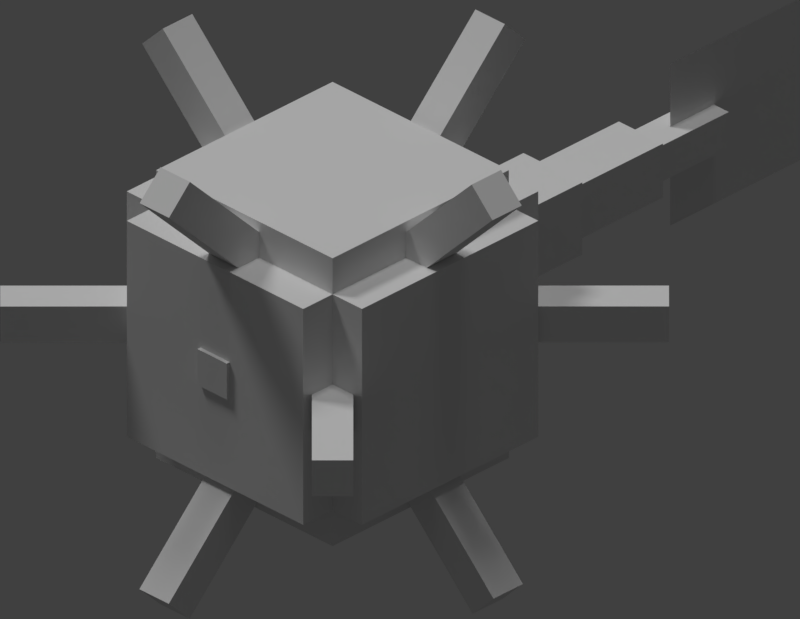 # Source: guardian.blend  (saved by Blender 2.79.0; exported with 4.5.12 LTS)
import bpy
from mathutils import Matrix  # noqa: F401  (used for matrix-valued properties, if any)

bpy.ops.wm.read_factory_settings(use_empty=True)
scene = bpy.context.scene
scene.name = 'Scene'

# ---- collections
col_collection_1 = bpy.data.collections.new('Collection 1'); scene.collection.children.link(col_collection_1)

# ---- materials (node trees are filled in below, after node groups)
mat_guardian_mtl = bpy.data.materials.new('guardian_mtl')
mat_guardian_mtl.alpha_threshold = 0.0
mat_guardian_mtl.use_transparent_shadow = False
mat_guardian_mtl.roughness = 0.5
mat_guardian_mtl.specular_intensity = 0.0

# ---- material node trees

# ---- world
world_world = bpy.data.worlds.new('World'); scene.world = world_world
world_world.color = (0.05088, 0.05088, 0.05088)
world_world.use_sun_shadow = False
world_world.sun_shadow_jitter_overblur = 0.0
world_world.cycles.sampling_method = 'MANUAL'

# ---- cameras
cam_camera = bpy.data.cameras.new('Camera')
cam_camera.type = 'ORTHO'
cam_camera.clip_end = 100.0
cam_camera.lens = 35.0
cam_camera.sensor_width = 32.0
cam_camera.sensor_height = 18.0
cam_camera.ortho_scale = 7.7
cam_camera.shift_x = -0.07
cam_camera.shift_y = -0.3325
cam_camera.dof.focus_distance = 0.0
cam_camera.dof.aperture_fstop = 128.0

# ---- lights
light_hemi_001 = bpy.data.lights.new('Hemi.001', 'SUN')
light_hemi_001.transmission_factor = 0.0
light_hemi_001.angle = 0.1993
light_hemi_001.energy = 0.7
light_hemi_001.shadow_buffer_clip_start = 0.5
light_hemi_001.shadow_soft_size = 0.1
light_hemi_001.shadow_cascade_max_distance = 1000.0
light_sun = bpy.data.lights.new('Sun', 'SUN')
light_sun.transmission_factor = 0.0
light_sun.angle = 0.1993
light_sun.energy = 0.7
light_sun.shadow_buffer_clip_start = 0.5
light_sun.shadow_soft_size = 0.1
light_sun.shadow_cascade_max_distance = 1000.0

# ---- meshes
me_spikepart8 = bpy.data.meshes.new('spikepart8')
me_spikepart8.from_pydata([(55.2, 8.0, 125.1), (55.2, 28.0, 125.1), (118.8, 8.0, 188.7), (118.8, 28.0, 188.7), (118.8, 8.0, 188.7), (55.2, 28.0, 125.1), (104.7, 8.0, 202.8), (41.06, 28.0, 139.2), (41.06, 8.0, 139.2), (41.06, 28.0, 139.2), (104.7, 8.0, 202.8), (104.7, 28.0, 202.8), (104.7, 8.0, 202.8), (118.8, 28.0, 188.7), (104.7, 28.0, 202.8), (118.8, 28.0, 188.7), (104.7, 8.0, 202.8), (118.8, 8.0, 188.7), (41.06, 28.0, 139.2), (55.2, 28.0, 125.1), (41.06, 8.0, 139.2), (55.2, 8.0, 125.1), (41.06, 8.0, 139.2), (55.2, 28.0, 125.1), (41.06, 8.0, 139.2), (55.2, 8.0, 125.1), (104.7, 8.0, 202.8), (118.8, 8.0, 188.7), (104.7, 8.0, 202.8), (55.2, 8.0, 125.1), (104.7, 28.0, 202.8), (55.2, 28.0, 125.1), (41.06, 28.0, 139.2), (55.2, 28.0, 125.1), (104.7, 28.0, 202.8), (118.8, 28.0, 188.7)], [], [(0, 1, 2), (3, 4, 5), (6, 7, 8), (9, 10, 11), (12, 13, 14), (15, 16, 17), (18, 19, 20), (21, 22, 23), (24, 25, 26), (27, 28, 29), (30, 31, 32), (33, 34, 35)])
me_spikepart8.polygons.foreach_set('use_smooth', [True] * 12)
_uv = me_spikepart8.uv_layers.new(name='UVMap')
_uv.uv.foreach_set('vector', [0.0625, 0.8281, 0.09375, 0.8281, 0.0625, 0.9688, 0.09375, 0.9688, 0.0625, 0.9688, 0.09375, 0.8281, 0.03125, 0.9688, 0.0, 0.8281, 0.03125, 0.8281, 0.0, 0.8281, 0.03125, 0.9688, 0.0, 0.9688, 0.03125, 0.9688, 0.0625, 1.0, 0.03125, 1.0, 0.0625, 1.0, 0.03125, 0.9688, 0.0625, 0.9688, 0.0625, 1.0, 0.09375, 1.0, 0.0625, 0.9688, 0.09375, 0.9688, 0.0625, 0.9688, 0.09375, 1.0, 0.03125, 0.8281, 0.0625, 0.8281, 0.03125, 0.9688, 0.0625, 0.9688, 0.03125, 0.9688, 0.0625, 0.8281, 0.125, 0.9688, 0.09375, 0.8281, 0.125, 0.8281, 0.09375, 0.8281, 0.125, 0.9688, 0.09375, 0.9688])
me_spikepart8.materials.append(mat_guardian_mtl)
me_spikepart8.use_remesh_preserve_volume = False
me_spikepart8.use_remesh_preserve_attributes = False
me_spikepart8.use_mirror_vertex_groups = False
me_spikepart8.update()
me_spikepart8.normals_split_custom_set([tuple(v) for v in zip(*[iter([0.7071, 0.0, -0.7071, 0.7071, 0.0, -0.7071, 0.7071, 0.0, -0.7071, 0.7071, 0.0, -0.7071, 0.7071, 0.0, -0.7071, 0.7071, 0.0, -0.7071, -0.7071, 0.0, 0.7071, -0.7071, 0.0, 0.7071, -0.7071, 0.0, 0.7071, -0.7071, 0.0, 0.7071, -0.7071, 0.0, 0.7071, -0.7071, 0.0, 0.7071, 0.7071, 0.0, 0.7071, 0.7071, 0.0, 0.7071, 0.7071, 0.0, 0.7071, 0.7071, 0.0, 0.7071, 0.7071, 0.0, 0.7071, 0.7071, 0.0, 0.7071, -0.7071, 0.0, -0.7071, -0.7071, 0.0, -0.7071, -0.7071, 0.0, -0.7071, -0.7071, 0.0, -0.7071, -0.7071, 0.0, -0.7071, -0.7071, 0.0, -0.7071, 0.0, -1.0, 0.0, 0.0, -1.0, 0.0, 0.0, -1.0, 0.0, 0.0, -1.0, 0.0, 0.0, -1.0, 0.0, 0.0, -1.0, 0.0, 0.0, 1.0, 6.782e-08, 0.0, 1.0, 6.782e-08, 0.0, 1.0, 6.782e-08, 0.0, 1.0, -6.782e-08, 0.0, 1.0, -6.782e-08, 0.0, 1.0, -6.782e-08])] * 3)])
me_spikepart11 = bpy.data.meshes.new('spikepart11')
me_spikepart11.from_pydata([(-57.37, 8.0, 40.77), (-57.37, 28.0, 40.77), (-121.0, 8.0, -22.87), (-121.0, 28.0, -22.87), (-121.0, 8.0, -22.87), (-57.37, 28.0, 40.77), (-106.9, 8.0, -37.01), (-43.23, 28.0, 26.63), (-43.23, 8.0, 26.63), (-43.23, 28.0, 26.63), (-106.9, 8.0, -37.01), (-106.9, 28.0, -37.01), (-106.9, 8.0, -37.01), (-121.0, 28.0, -22.87), (-106.9, 28.0, -37.01), (-121.0, 28.0, -22.87), (-106.9, 8.0, -37.01), (-121.0, 8.0, -22.87), (-43.23, 28.0, 26.63), (-57.37, 28.0, 40.77), (-43.23, 8.0, 26.63), (-57.37, 8.0, 40.77), (-43.23, 8.0, 26.63), (-57.37, 28.0, 40.77), (-43.23, 8.0, 26.63), (-57.37, 8.0, 40.77), (-106.9, 8.0, -37.01), (-121.0, 8.0, -22.87), (-106.9, 8.0, -37.01), (-57.37, 8.0, 40.77), (-106.9, 28.0, -37.01), (-57.37, 28.0, 40.77), (-43.23, 28.0, 26.63), (-57.37, 28.0, 40.77), (-106.9, 28.0, -37.01), (-121.0, 28.0, -22.87)], [], [(0, 1, 2), (3, 4, 5), (6, 7, 8), (9, 10, 11), (12, 13, 14), (15, 16, 17), (18, 19, 20), (21, 22, 23), (24, 25, 26), (27, 28, 29), (30, 31, 32), (33, 34, 35)])
me_spikepart11.polygons.foreach_set('use_smooth', [True] * 12)
_uv = me_spikepart11.uv_layers.new(name='UVMap')
_uv.uv.foreach_set('vector', [0.0625, 0.8281, 0.09375, 0.8281, 0.0625, 0.9688, 0.09375, 0.9688, 0.0625, 0.9688, 0.09375, 0.8281, 0.03125, 0.9688, 0.0, 0.8281, 0.03125, 0.8281, 0.0, 0.8281, 0.03125, 0.9688, 0.0, 0.9688, 0.03125, 0.9688, 0.0625, 1.0, 0.03125, 1.0, 0.0625, 1.0, 0.03125, 0.9688, 0.0625, 0.9688, 0.0625, 1.0, 0.09375, 1.0, 0.0625, 0.9688, 0.09375, 0.9688, 0.0625, 0.9688, 0.09375, 1.0, 0.03125, 0.8281, 0.0625, 0.8281, 0.03125, 0.9688, 0.0625, 0.9688, 0.03125, 0.9688, 0.0625, 0.8281, 0.125, 0.9688, 0.09375, 0.8281, 0.125, 0.8281, 0.09375, 0.8281, 0.125, 0.9688, 0.09375, 0.9688])
me_spikepart11.materials.append(mat_guardian_mtl)
me_spikepart11.use_remesh_preserve_volume = False
me_spikepart11.use_remesh_preserve_attributes = False
me_spikepart11.use_mirror_vertex_groups = False
me_spikepart11.update()
me_spikepart11.normals_split_custom_set([tuple(v) for v in zip(*[iter([-0.7071, 0.0, 0.7071, -0.7071, 0.0, 0.7071, -0.7071, 0.0, 0.7071, -0.7071, 0.0, 0.7071, -0.7071, 0.0, 0.7071, -0.7071, 0.0, 0.7071, 0.7071, 0.0, -0.7071, 0.7071, 0.0, -0.7071, 0.7071, 0.0, -0.7071, 0.7071, 0.0, -0.7071, 0.7071, 0.0, -0.7071, 0.7071, 0.0, -0.7071, -0.7071, 0.0, -0.7071, -0.7071, 0.0, -0.7071, -0.7071, 0.0, -0.7071, -0.7071, 0.0, -0.7071, -0.7071, 0.0, -0.7071, -0.7071, 0.0, -0.7071, 0.7071, 0.0, 0.7071, 0.7071, 0.0, 0.7071, 0.7071, 0.0, 0.7071, 0.7071, 0.0, 0.7071, 0.7071, 0.0, 0.7071, 0.7071, 0.0, 0.7071, 0.0, -1.0, 0.0, 0.0, -1.0, 0.0, 0.0, -1.0, 0.0, 0.0, -1.0, 0.0, 0.0, -1.0, 0.0, 0.0, -1.0, 0.0, 0.0, 1.0, -6.782e-08, 0.0, 1.0, -6.782e-08, 0.0, 1.0, -6.782e-08, 0.0, 1.0, 6.782e-08, 0.0, 1.0, 6.782e-08, 0.0, 1.0, 6.782e-08])] * 3)])
me_spikepart9 = bpy.data.meshes.new('spikepart9')
me_spikepart9.from_pydata([(-42.39, 8.0, 140.5), (-42.39, 28.0, 140.5), (-106.0, 8.0, 204.2), (-106.0, 28.0, 204.2), (-106.0, 8.0, 204.2), (-42.39, 28.0, 140.5), (-120.2, 8.0, 190.0), (-56.53, 28.0, 126.4), (-56.53, 8.0, 126.4), (-56.53, 28.0, 126.4), (-120.2, 8.0, 190.0), (-120.2, 28.0, 190.0), (-120.2, 8.0, 190.0), (-106.0, 28.0, 204.2), (-120.2, 28.0, 190.0), (-106.0, 28.0, 204.2), (-120.2, 8.0, 190.0), (-106.0, 8.0, 204.2), (-56.53, 28.0, 126.4), (-42.39, 28.0, 140.5), (-56.53, 8.0, 126.4), (-42.39, 8.0, 140.5), (-56.53, 8.0, 126.4), (-42.39, 28.0, 140.5), (-56.53, 8.0, 126.4), (-42.39, 8.0, 140.5), (-120.2, 8.0, 190.0), (-106.0, 8.0, 204.2), (-120.2, 8.0, 190.0), (-42.39, 8.0, 140.5), (-120.2, 28.0, 190.0), (-42.39, 28.0, 140.5), (-56.53, 28.0, 126.4), (-42.39, 28.0, 140.5), (-120.2, 28.0, 190.0), (-106.0, 28.0, 204.2)], [], [(0, 1, 2), (3, 4, 5), (6, 7, 8), (9, 10, 11), (12, 13, 14), (15, 16, 17), (18, 19, 20), (21, 22, 23), (24, 25, 26), (27, 28, 29), (30, 31, 32), (33, 34, 35)])
me_spikepart9.polygons.foreach_set('use_smooth', [True] * 12)
_uv = me_spikepart9.uv_layers.new(name='UVMap')
_uv.uv.foreach_set('vector', [0.0625, 0.8281, 0.09375, 0.8281, 0.0625, 0.9688, 0.09375, 0.9688, 0.0625, 0.9688, 0.09375, 0.8281, 0.03125, 0.9688, 0.0, 0.8281, 0.03125, 0.8281, 0.0, 0.8281, 0.03125, 0.9688, 0.0, 0.9688, 0.03125, 0.9688, 0.0625, 1.0, 0.03125, 1.0, 0.0625, 1.0, 0.03125, 0.9688, 0.0625, 0.9688, 0.0625, 1.0, 0.09375, 1.0, 0.0625, 0.9688, 0.09375, 0.9688, 0.0625, 0.9688, 0.09375, 1.0, 0.03125, 0.8281, 0.0625, 0.8281, 0.03125, 0.9688, 0.0625, 0.9688, 0.03125, 0.9688, 0.0625, 0.8281, 0.125, 0.9688, 0.09375, 0.8281, 0.125, 0.8281, 0.09375, 0.8281, 0.125, 0.9688, 0.09375, 0.9688])
me_spikepart9.materials.append(mat_guardian_mtl)
me_spikepart9.use_remesh_preserve_volume = False
me_spikepart9.use_remesh_preserve_attributes = False
me_spikepart9.use_mirror_vertex_groups = False
me_spikepart9.update()
me_spikepart9.normals_split_custom_set([tuple(v) for v in zip(*[iter([0.7071, 0.0, 0.7071, 0.7071, 0.0, 0.7071, 0.7071, 0.0, 0.7071, 0.7071, 0.0, 0.7071, 0.7071, 0.0, 0.7071, 0.7071, 0.0, 0.7071, -0.7071, 0.0, -0.7071, -0.7071, 0.0, -0.7071, -0.7071, 0.0, -0.7071, -0.7071, 0.0, -0.7071, -0.7071, 0.0, -0.7071, -0.7071, 0.0, -0.7071, -0.7071, 0.0, 0.7071, -0.7071, 0.0, 0.7071, -0.7071, 0.0, 0.7071, -0.7071, 0.0, 0.7071, -0.7071, 0.0, 0.7071, -0.7071, 0.0, 0.7071, 0.7071, 0.0, -0.7071, 0.7071, 0.0, -0.7071, 0.7071, 0.0, -0.7071, 0.7071, 0.0, -0.7071, 0.7071, 0.0, -0.7071, 0.7071, 0.0, -0.7071, 0.0, -1.0, 0.0, 0.0, -1.0, 0.0, 0.0, -1.0, 0.0, 0.0, -1.0, 0.0, 0.0, -1.0, 0.0, 0.0, -1.0, 0.0, 0.0, 1.0, 6.782e-08, 0.0, 1.0, 6.782e-08, 0.0, 1.0, 6.782e-08, 0.0, 1.0, -6.782e-08, 0.0, 1.0, -6.782e-08, 0.0, 1.0, -6.782e-08])] * 3)])
me_spikepart7 = bpy.data.meshes.new('spikepart7')
me_spikepart7.from_pydata([(41.69, -37.83, 94.0), (41.69, -37.83, 74.0), (105.3, -101.5, 94.0), (105.3, -101.5, 74.0), (105.3, -101.5, 94.0), (41.69, -37.83, 74.0), (119.5, -87.33, 94.0), (55.83, -23.69, 74.0), (55.83, -23.69, 94.0), (55.83, -23.69, 74.0), (119.5, -87.33, 94.0), (119.5, -87.33, 74.0), (119.5, -87.33, 94.0), (105.3, -101.5, 74.0), (119.5, -87.33, 74.0), (105.3, -101.5, 74.0), (119.5, -87.33, 94.0), (105.3, -101.5, 94.0), (55.83, -23.69, 74.0), (41.69, -37.83, 74.0), (55.83, -23.69, 94.0), (41.69, -37.83, 94.0), (55.83, -23.69, 94.0), (41.69, -37.83, 74.0), (55.83, -23.69, 94.0), (41.69, -37.83, 94.0), (119.5, -87.33, 94.0), (105.3, -101.5, 94.0), (119.5, -87.33, 94.0), (41.69, -37.83, 94.0), (119.5, -87.33, 74.0), (41.69, -37.83, 74.0), (55.83, -23.69, 74.0), (41.69, -37.83, 74.0), (119.5, -87.33, 74.0), (105.3, -101.5, 74.0)], [], [(0, 1, 2), (3, 4, 5), (6, 7, 8), (9, 10, 11), (12, 13, 14), (15, 16, 17), (18, 19, 20), (21, 22, 23), (24, 25, 26), (27, 28, 29), (30, 31, 32), (33, 34, 35)])
me_spikepart7.polygons.foreach_set('use_smooth', [True] * 12)
_uv = me_spikepart7.uv_layers.new(name='UVMap')
_uv.uv.foreach_set('vector', [0.0625, 0.8281, 0.09375, 0.8281, 0.0625, 0.9688, 0.09375, 0.9688, 0.0625, 0.9688, 0.09375, 0.8281, 0.03125, 0.9688, 0.0, 0.8281, 0.03125, 0.8281, 0.0, 0.8281, 0.03125, 0.9688, 0.0, 0.9688, 0.03125, 0.9688, 0.0625, 1.0, 0.03125, 1.0, 0.0625, 1.0, 0.03125, 0.9688, 0.0625, 0.9688, 0.0625, 1.0, 0.09375, 1.0, 0.0625, 0.9688, 0.09375, 0.9688, 0.0625, 0.9688, 0.09375, 1.0, 0.03125, 0.8281, 0.0625, 0.8281, 0.03125, 0.9688, 0.0625, 0.9688, 0.03125, 0.9688, 0.0625, 0.8281, 0.125, 0.9688, 0.09375, 0.8281, 0.125, 0.8281, 0.09375, 0.8281, 0.125, 0.9688, 0.09375, 0.9688])
me_spikepart7.materials.append(mat_guardian_mtl)
me_spikepart7.use_remesh_preserve_volume = False
me_spikepart7.use_remesh_preserve_attributes = False
me_spikepart7.use_mirror_vertex_groups = False
me_spikepart7.update()
me_spikepart7.normals_split_custom_set([tuple(v) for v in zip(*[iter([-0.7071, -0.7071, 0.0, -0.7071, -0.7071, 0.0, -0.7071, -0.7071, 0.0, -0.7071, -0.7071, 0.0, -0.7071, -0.7071, 0.0, -0.7071, -0.7071, 0.0, 0.7071, 0.7071, 0.0, 0.7071, 0.7071, 0.0, 0.7071, 0.7071, 0.0, 0.7071, 0.7071, 0.0, 0.7071, 0.7071, 0.0, 0.7071, 0.7071, 0.0, 0.7071, -0.7071, 0.0, 0.7071, -0.7071, 0.0, 0.7071, -0.7071, 0.0, 0.7071, -0.7071, 0.0, 0.7071, -0.7071, 0.0, 0.7071, -0.7071, 0.0, -0.7071, 0.7071, 0.0, -0.7071, 0.7071, 0.0, -0.7071, 0.7071, 0.0, -0.7071, 0.7071, 0.0, -0.7071, 0.7071, 0.0, -0.7071, 0.7071, 0.0, -5.425e-07, 0.0, 1.0, -5.425e-07, 0.0, 1.0, -5.425e-07, 0.0, 1.0, 0.0, 0.0, 1.0, 0.0, 0.0, 1.0, 0.0, 0.0, 1.0, 1.356e-07, 0.0, -1.0, 1.356e-07, 0.0, -1.0, 1.356e-07, 0.0, -1.0, -2.713e-07, 0.0, -1.0, -2.713e-07, 0.0, -1.0, -2.713e-07, 0.0, -1.0])] * 3)])
me_spikepart0 = bpy.data.meshes.new('spikepart0')
me_spikepart0.from_pydata([(10.0, 75.75, 40.39), (10.0, 61.61, 26.25), (10.0, 139.4, -23.25), (10.0, 125.2, -37.39), (10.0, 139.4, -23.25), (10.0, 61.61, 26.25), (-10.0, 139.4, -23.25), (-10.0, 61.61, 26.25), (-10.0, 75.75, 40.39), (-10.0, 61.61, 26.25), (-10.0, 139.4, -23.25), (-10.0, 125.2, -37.39), (-10.0, 139.4, -23.25), (10.0, 125.2, -37.39), (-10.0, 125.2, -37.39), (10.0, 125.2, -37.39), (-10.0, 139.4, -23.25), (10.0, 139.4, -23.25), (-10.0, 61.61, 26.25), (10.0, 61.61, 26.25), (-10.0, 75.75, 40.39), (10.0, 75.75, 40.39), (-10.0, 75.75, 40.39), (10.0, 61.61, 26.25), (-10.0, 75.75, 40.39), (10.0, 75.75, 40.39), (-10.0, 139.4, -23.25), (10.0, 139.4, -23.25), (-10.0, 139.4, -23.25), (10.0, 75.75, 40.39), (-10.0, 125.2, -37.39), (10.0, 61.61, 26.25), (-10.0, 61.61, 26.25), (10.0, 61.61, 26.25), (-10.0, 125.2, -37.39), (10.0, 125.2, -37.39)], [], [(0, 1, 2), (3, 4, 5), (6, 7, 8), (9, 10, 11), (12, 13, 14), (15, 16, 17), (18, 19, 20), (21, 22, 23), (24, 25, 26), (27, 28, 29), (30, 31, 32), (33, 34, 35)])
me_spikepart0.polygons.foreach_set('use_smooth', [True] * 12)
_uv = me_spikepart0.uv_layers.new(name='UVMap')
_uv.uv.foreach_set('vector', [0.0625, 0.8281, 0.09375, 0.8281, 0.0625, 0.9688, 0.09375, 0.9688, 0.0625, 0.9688, 0.09375, 0.8281, 0.03125, 0.9688, 0.0, 0.8281, 0.03125, 0.8281, 0.0, 0.8281, 0.03125, 0.9688, 0.0, 0.9688, 0.03125, 0.9688, 0.0625, 1.0, 0.03125, 1.0, 0.0625, 1.0, 0.03125, 0.9688, 0.0625, 0.9688, 0.0625, 1.0, 0.09375, 1.0, 0.0625, 0.9688, 0.09375, 0.9688, 0.0625, 0.9688, 0.09375, 1.0, 0.03125, 0.8281, 0.0625, 0.8281, 0.03125, 0.9688, 0.0625, 0.9688, 0.03125, 0.9688, 0.0625, 0.8281, 0.125, 0.9688, 0.09375, 0.8281, 0.125, 0.8281, 0.09375, 0.8281, 0.125, 0.9688, 0.09375, 0.9688])
me_spikepart0.materials.append(mat_guardian_mtl)
me_spikepart0.use_remesh_preserve_volume = False
me_spikepart0.use_remesh_preserve_attributes = False
me_spikepart0.use_mirror_vertex_groups = False
me_spikepart0.update()
me_spikepart0.normals_split_custom_set([tuple(v) for v in zip(*[iter([1.0, 0.0, 0.0, 1.0, 0.0, 0.0, 1.0, 0.0, 0.0, 1.0, 6.782e-08, 0.0, 1.0, 6.782e-08, 0.0, 1.0, 6.782e-08, 0.0, -1.0, -1.695e-08, 0.0, -1.0, -1.695e-08, 0.0, -1.0, -1.695e-08, 0.0, -1.0, 5.086e-08, 0.0, -1.0, 5.086e-08, 0.0, -1.0, 5.086e-08, 0.0, 0.0, 0.7071, -0.7071, 0.0, 0.7071, -0.7071, 0.0, 0.7071, -0.7071, 0.0, 0.7071, -0.7071, 0.0, 0.7071, -0.7071, 0.0, 0.7071, -0.7071, 0.0, -0.7071, 0.7071, 0.0, -0.7071, 0.7071, 0.0, -0.7071, 0.7071, 0.0, -0.7071, 0.7071, 0.0, -0.7071, 0.7071, 0.0, -0.7071, 0.7071, 0.0, 0.7071, 0.7071, 0.0, 0.7071, 0.7071, 0.0, 0.7071, 0.7071, 0.0, 0.7071, 0.7071, 0.0, 0.7071, 0.7071, 0.0, 0.7071, 0.7071, 0.0, -0.7071, -0.7071, 0.0, -0.7071, -0.7071, 0.0, -0.7071, -0.7071, 0.0, -0.7071, -0.7071, 0.0, -0.7071, -0.7071, 0.0, -0.7071, -0.7071])] * 3)])
me_tailpart2 = bpy.data.meshes.new('tailpart2')
me_tailpart2.from_pydata([(9.858, 8.0, -116.0), (9.668, 8.0, -176.0), (9.858, 28.0, -116.0), (9.668, 28.0, -176.0), (9.858, 28.0, -116.0), (9.668, 8.0, -176.0), (-10.14, 28.0, -116.0), (-10.33, 8.0, -176.0), (-10.14, 8.0, -116.0), (-10.33, 8.0, -176.0), (-10.14, 28.0, -116.0), (-10.33, 28.0, -176.0), (-10.14, 28.0, -116.0), (9.668, 28.0, -176.0), (-10.33, 28.0, -176.0), (9.668, 28.0, -176.0), (-10.14, 28.0, -116.0), (9.858, 28.0, -116.0), (-10.33, 8.0, -176.0), (9.668, 8.0, -176.0), (-10.14, 8.0, -116.0), (9.858, 8.0, -116.0), (-10.14, 8.0, -116.0), (9.668, 8.0, -176.0), (-10.14, 8.0, -116.0), (9.858, 8.0, -116.0), (-10.14, 28.0, -116.0), (9.858, 28.0, -116.0), (-10.14, 28.0, -116.0), (9.858, 8.0, -116.0), (-10.33, 28.0, -176.0), (9.668, 8.0, -176.0), (-10.33, 8.0, -176.0), (9.668, 8.0, -176.0), (-10.33, 28.0, -176.0), (9.668, 28.0, -176.0), (-0.2367, -27.0, -146.0), (-0.5217, -27.0, -236.0), (-0.2367, 63.0, -146.0), (-0.5217, 63.0, -236.0), (-0.2367, 63.0, -146.0), (-0.5217, -27.0, -236.0)], [], [(0, 1, 2), (3, 4, 5), (6, 7, 8), (9, 10, 11), (12, 13, 14), (15, 16, 17), (18, 19, 20), (21, 22, 23), (24, 25, 26), (27, 28, 29), (30, 31, 32), (33, 34, 35), (36, 37, 38), (39, 40, 41)])
me_tailpart2.polygons.foreach_set('use_smooth', [True] * 14)
_uv = me_tailpart2.uv_layers.new(name='UVMap')
_uv.uv.foreach_set('vector', [0.7656, 0.375, 0.8594, 0.375, 0.7656, 0.4062, 0.8594, 0.4062, 0.7656, 0.4062, 0.8594, 0.375, 0.7344, 0.4062, 0.6406, 0.375, 0.7344, 0.375, 0.6406, 0.375, 0.7344, 0.4062, 0.6406, 0.4062, 0.7344, 0.4062, 0.7656, 0.5, 0.7344, 0.5, 0.7656, 0.5, 0.7344, 0.4062, 0.7656, 0.4062, 0.7656, 0.5, 0.7969, 0.5, 0.7656, 0.4062, 0.7969, 0.4062, 0.7656, 0.4062, 0.7969, 0.5, 0.7344, 0.375, 0.7656, 0.375, 0.7344, 0.4062, 0.7656, 0.4062, 0.7344, 0.4062, 0.7656, 0.375, 0.8906, 0.4062, 0.8594, 0.375, 0.8906, 0.375, 0.8594, 0.375, 0.8906, 0.4062, 0.8594, 0.4062, 0.5312, 0.4219, 0.3906, 0.4219, 0.5312, 0.5625, 0.3906, 0.5625, 0.5312, 0.5625, 0.3906, 0.4219])
me_tailpart2.materials.append(mat_guardian_mtl)
me_tailpart2.use_remesh_preserve_volume = False
me_tailpart2.use_remesh_preserve_attributes = False
me_tailpart2.use_mirror_vertex_groups = False
me_tailpart2.update()
me_tailpart2.normals_split_custom_set([tuple(v) for v in zip(*[iter([1.0, 0.0, -0.003166, 1.0, 0.0, -0.003166, 1.0, 0.0, -0.003166, 1.0, 0.0, -0.003166, 1.0, 0.0, -0.003166, 1.0, 0.0, -0.003166, -1.0, 0.0, 0.003166, -1.0, 0.0, 0.003166, -1.0, 0.0, 0.003166, -1.0, 0.0, 0.003166, -1.0, 0.0, 0.003166, -1.0, 0.0, 0.003166, 0.0, 1.0, 0.0, 0.0, 1.0, 0.0, 0.0, 1.0, 0.0, 0.0, 1.0, 0.0, 0.0, 1.0, 0.0, 0.0, 1.0, 0.0, 0.0, -1.0, 0.0, 0.0, -1.0, 0.0, 0.0, -1.0, 0.0, 0.0, -1.0, 0.0, 0.0, -1.0, 0.0, 0.0, -1.0, 0.0, 0.003167, 0.0, 1.0, 0.003167, 0.0, 1.0, 0.003167, 0.0, 1.0, 0.003167, 0.0, 1.0, 0.003167, 0.0, 1.0, 0.003167, 0.0, 1.0, -0.003167, 0.0, -1.0, -0.003167, 0.0, -1.0, -0.003167, 0.0, -1.0, -0.003165, 0.0, -1.0, -0.003165, 0.0, -1.0, -0.003165, 0.0, -1.0, 1.0, 0.0, -0.003166, 1.0, 0.0, -0.003166, 1.0, 0.0, -0.003166, 1.0, 0.0, -0.003166, 1.0, 0.0, -0.003166, 1.0, 0.0, -0.003166])] * 3)])
me_spikepart10 = bpy.data.meshes.new('spikepart10')
me_spikepart10.from_pydata([(43.77, 8.0, 26.09), (43.77, 28.0, 26.09), (107.4, 8.0, -37.55), (107.4, 28.0, -37.55), (107.4, 8.0, -37.55), (43.77, 28.0, 26.09), (121.6, 8.0, -23.41), (57.91, 28.0, 40.23), (57.91, 8.0, 40.23), (57.91, 28.0, 40.23), (121.6, 8.0, -23.41), (121.6, 28.0, -23.41), (121.6, 8.0, -23.41), (107.4, 28.0, -37.55), (121.6, 28.0, -23.41), (107.4, 28.0, -37.55), (121.6, 8.0, -23.41), (107.4, 8.0, -37.55), (57.91, 28.0, 40.23), (43.77, 28.0, 26.09), (57.91, 8.0, 40.23), (43.77, 8.0, 26.09), (57.91, 8.0, 40.23), (43.77, 28.0, 26.09), (57.91, 8.0, 40.23), (43.77, 8.0, 26.09), (121.6, 8.0, -23.41), (107.4, 8.0, -37.55), (121.6, 8.0, -23.41), (43.77, 8.0, 26.09), (121.6, 28.0, -23.41), (43.77, 28.0, 26.09), (57.91, 28.0, 40.23), (43.77, 28.0, 26.09), (121.6, 28.0, -23.41), (107.4, 28.0, -37.55)], [], [(0, 1, 2), (3, 4, 5), (6, 7, 8), (9, 10, 11), (12, 13, 14), (15, 16, 17), (18, 19, 20), (21, 22, 23), (24, 25, 26), (27, 28, 29), (30, 31, 32), (33, 34, 35)])
me_spikepart10.polygons.foreach_set('use_smooth', [True] * 12)
_uv = me_spikepart10.uv_layers.new(name='UVMap')
_uv.uv.foreach_set('vector', [0.0625, 0.8281, 0.09375, 0.8281, 0.0625, 0.9688, 0.09375, 0.9688, 0.0625, 0.9688, 0.09375, 0.8281, 0.03125, 0.9688, 0.0, 0.8281, 0.03125, 0.8281, 0.0, 0.8281, 0.03125, 0.9688, 0.0, 0.9688, 0.03125, 0.9688, 0.0625, 1.0, 0.03125, 1.0, 0.0625, 1.0, 0.03125, 0.9688, 0.0625, 0.9688, 0.0625, 1.0, 0.09375, 1.0, 0.0625, 0.9688, 0.09375, 0.9688, 0.0625, 0.9688, 0.09375, 1.0, 0.03125, 0.8281, 0.0625, 0.8281, 0.03125, 0.9688, 0.0625, 0.9688, 0.03125, 0.9688, 0.0625, 0.8281, 0.125, 0.9688, 0.09375, 0.8281, 0.125, 0.8281, 0.09375, 0.8281, 0.125, 0.9688, 0.09375, 0.9688])
me_spikepart10.materials.append(mat_guardian_mtl)
me_spikepart10.use_remesh_preserve_volume = False
me_spikepart10.use_remesh_preserve_attributes = False
me_spikepart10.use_mirror_vertex_groups = False
me_spikepart10.update()
me_spikepart10.normals_split_custom_set([tuple(v) for v in zip(*[iter([-0.7071, 0.0, -0.7071, -0.7071, 0.0, -0.7071, -0.7071, 0.0, -0.7071, -0.7071, 0.0, -0.7071, -0.7071, 0.0, -0.7071, -0.7071, 0.0, -0.7071, 0.7071, 0.0, 0.7071, 0.7071, 0.0, 0.7071, 0.7071, 0.0, 0.7071, 0.7071, 0.0, 0.7071, 0.7071, 0.0, 0.7071, 0.7071, 0.0, 0.7071, 0.7071, 0.0, -0.7071, 0.7071, 0.0, -0.7071, 0.7071, 0.0, -0.7071, 0.7071, 0.0, -0.7071, 0.7071, 0.0, -0.7071, 0.7071, 0.0, -0.7071, -0.7071, 0.0, 0.7071, -0.7071, 0.0, 0.7071, -0.7071, 0.0, 0.7071, -0.7071, 0.0, 0.7071, -0.7071, 0.0, 0.7071, -0.7071, 0.0, 0.7071, 0.0, -1.0, 0.0, 0.0, -1.0, 0.0, 0.0, -1.0, 0.0, 0.0, -1.0, 0.0, 0.0, -1.0, 0.0, 0.0, -1.0, 0.0, 0.0, 1.0, 6.782e-08, 0.0, 1.0, 6.782e-08, 0.0, 1.0, 6.782e-08, 0.0, 1.0, -6.782e-08, 0.0, 1.0, -6.782e-08, 0.0, 1.0, -6.782e-08])] * 3)])
me_eye = bpy.data.meshes.new('eye')
me_eye.from_pydata([(10.0, 8.0, 166.0), (10.0, 8.0, 156.0), (10.0, 28.0, 166.0), (10.0, 28.0, 156.0), (10.0, 28.0, 166.0), (10.0, 8.0, 156.0), (-10.0, 28.0, 166.0), (-10.0, 8.0, 156.0), (-10.0, 8.0, 166.0), (-10.0, 8.0, 156.0), (-10.0, 28.0, 166.0), (-10.0, 28.0, 156.0), (-10.0, 28.0, 166.0), (10.0, 28.0, 156.0), (-10.0, 28.0, 156.0), (10.0, 28.0, 156.0), (-10.0, 28.0, 166.0), (10.0, 28.0, 166.0), (-10.0, 8.0, 156.0), (10.0, 8.0, 156.0), (-10.0, 8.0, 166.0), (10.0, 8.0, 166.0), (-10.0, 8.0, 166.0), (10.0, 8.0, 156.0), (-10.0, 8.0, 166.0), (10.0, 8.0, 166.0), (-10.0, 28.0, 166.0), (10.0, 28.0, 166.0), (-10.0, 28.0, 166.0), (10.0, 8.0, 166.0), (-10.0, 28.0, 156.0), (10.0, 8.0, 156.0), (-10.0, 8.0, 156.0), (10.0, 8.0, 156.0), (-10.0, 28.0, 156.0), (10.0, 28.0, 156.0)], [], [(0, 1, 2), (3, 4, 5), (6, 7, 8), (9, 10, 11), (12, 13, 14), (15, 16, 17), (18, 19, 20), (21, 22, 23), (24, 25, 26), (27, 28, 29), (30, 31, 32), (33, 34, 35)])
me_eye.polygons.foreach_set('use_smooth', [True] * 12)
_uv = me_eye.uv_layers.new(name='UVMap')
_uv.uv.foreach_set('vector', [0.1719, 0.9531, 0.1875, 0.9531, 0.1719, 0.9844, 0.1875, 0.9844, 0.1719, 0.9844, 0.1875, 0.9531, 0.1406, 0.9844, 0.125, 0.9531, 0.1406, 0.9531, 0.125, 0.9531, 0.1406, 0.9844, 0.125, 0.9844, 0.1406, 0.9844, 0.1719, 1.0, 0.1406, 1.0, 0.1719, 1.0, 0.1406, 0.9844, 0.1719, 0.9844, 0.1719, 1.0, 0.2031, 1.0, 0.1719, 0.9844, 0.2031, 0.9844, 0.1719, 0.9844, 0.2031, 1.0, 0.1406, 0.9531, 0.1719, 0.9531, 0.1406, 0.9844, 0.1719, 0.9844, 0.1406, 0.9844, 0.1719, 0.9531, 0.2188, 0.9844, 0.1875, 0.9531, 0.2188, 0.9531, 0.1875, 0.9531, 0.2188, 0.9844, 0.1875, 0.9844])
me_eye.materials.append(mat_guardian_mtl)
me_eye.use_remesh_preserve_volume = False
me_eye.use_remesh_preserve_attributes = False
me_eye.use_mirror_vertex_groups = False
me_eye.update()
me_eye.normals_split_custom_set([tuple(v) for v in zip(*[iter([1.0, 0.0, 0.0, 1.0, 0.0, 0.0, 1.0, 0.0, 0.0, 1.0, 0.0, 0.0, 1.0, 0.0, 0.0, 1.0, 0.0, 0.0, -1.0, 0.0, 0.0, -1.0, 0.0, 0.0, -1.0, 0.0, 0.0, -1.0, 0.0, 0.0, -1.0, 0.0, 0.0, -1.0, 0.0, 0.0, 0.0, 1.0, 0.0, 0.0, 1.0, 0.0, 0.0, 1.0, 0.0, 0.0, 1.0, 0.0, 0.0, 1.0, 0.0, 0.0, 1.0, 0.0, 0.0, -1.0, 0.0, 0.0, -1.0, 0.0, 0.0, -1.0, 0.0, 0.0, -1.0, 0.0, 0.0, -1.0, 0.0, 0.0, -1.0, 0.0, 0.0, 0.0, 1.0, 0.0, 0.0, 1.0, 0.0, 0.0, 1.0, 0.0, 0.0, 1.0, 0.0, 0.0, 1.0, 0.0, 0.0, 1.0, 0.0, 0.0, -1.0, 0.0, 0.0, -1.0, 0.0, 0.0, -1.0, 0.0, 0.0, -1.0, 0.0, 0.0, -1.0, 0.0, 0.0, -1.0])] * 3)])
me_spikepart5 = bpy.data.meshes.new('spikepart5')
me_spikepart5.from_pydata([(10.0, -39.84, 127.7), (10.0, -25.7, 141.8), (10.0, -103.5, 191.3), (10.0, -89.34, 205.5), (10.0, -103.5, 191.3), (10.0, -25.7, 141.8), (-10.0, -103.5, 191.3), (-10.0, -25.7, 141.8), (-10.0, -39.84, 127.7), (-10.0, -25.7, 141.8), (-10.0, -103.5, 191.3), (-10.0, -89.34, 205.5), (-10.0, -103.5, 191.3), (10.0, -89.34, 205.5), (-10.0, -89.34, 205.5), (10.0, -89.34, 205.5), (-10.0, -103.5, 191.3), (10.0, -103.5, 191.3), (-10.0, -25.7, 141.8), (10.0, -25.7, 141.8), (-10.0, -39.84, 127.7), (10.0, -39.84, 127.7), (-10.0, -39.84, 127.7), (10.0, -25.7, 141.8), (-10.0, -39.84, 127.7), (10.0, -39.84, 127.7), (-10.0, -103.5, 191.3), (10.0, -103.5, 191.3), (-10.0, -103.5, 191.3), (10.0, -39.84, 127.7), (-10.0, -89.34, 205.5), (10.0, -25.7, 141.8), (-10.0, -25.7, 141.8), (10.0, -25.7, 141.8), (-10.0, -89.34, 205.5), (10.0, -89.34, 205.5)], [], [(0, 1, 2), (3, 4, 5), (6, 7, 8), (9, 10, 11), (12, 13, 14), (15, 16, 17), (18, 19, 20), (21, 22, 23), (24, 25, 26), (27, 28, 29), (30, 31, 32), (33, 34, 35)])
me_spikepart5.polygons.foreach_set('use_smooth', [True] * 12)
_uv = me_spikepart5.uv_layers.new(name='UVMap')
_uv.uv.foreach_set('vector', [0.0625, 0.8281, 0.09375, 0.8281, 0.0625, 0.9688, 0.09375, 0.9688, 0.0625, 0.9688, 0.09375, 0.8281, 0.03125, 0.9688, 0.0, 0.8281, 0.03125, 0.8281, 0.0, 0.8281, 0.03125, 0.9688, 0.0, 0.9688, 0.03125, 0.9688, 0.0625, 1.0, 0.03125, 1.0, 0.0625, 1.0, 0.03125, 0.9688, 0.0625, 0.9688, 0.0625, 1.0, 0.09375, 1.0, 0.0625, 0.9688, 0.09375, 0.9688, 0.0625, 0.9688, 0.09375, 1.0, 0.03125, 0.8281, 0.0625, 0.8281, 0.03125, 0.9688, 0.0625, 0.9688, 0.03125, 0.9688, 0.0625, 0.8281, 0.125, 0.9688, 0.09375, 0.8281, 0.125, 0.8281, 0.09375, 0.8281, 0.125, 0.9688, 0.09375, 0.9688])
me_spikepart5.materials.append(mat_guardian_mtl)
me_spikepart5.use_remesh_preserve_volume = False
me_spikepart5.use_remesh_preserve_attributes = False
me_spikepart5.use_mirror_vertex_groups = False
me_spikepart5.update()
me_spikepart5.normals_split_custom_set([tuple(v) for v in zip(*[iter([1.0, 3.391e-08, 0.0, 1.0, 3.391e-08, 0.0, 1.0, 3.391e-08, 0.0, 1.0, 0.0, 0.0, 1.0, 0.0, 0.0, 1.0, 0.0, 0.0, -1.0, 1.695e-08, 0.0, -1.0, 1.695e-08, 0.0, -1.0, 1.695e-08, 0.0, -1.0, 0.0, 0.0, -1.0, 0.0, 0.0, -1.0, 0.0, 0.0, 0.0, -0.7071, 0.7071, 0.0, -0.7071, 0.7071, 0.0, -0.7071, 0.7071, 0.0, -0.7071, 0.7071, 0.0, -0.7071, 0.7071, 0.0, -0.7071, 0.7071, 0.0, 0.7071, -0.7071, 0.0, 0.7071, -0.7071, 0.0, 0.7071, -0.7071, 0.0, 0.7071, -0.7071, 0.0, 0.7071, -0.7071, 0.0, 0.7071, -0.7071, 0.0, -0.7071, -0.7071, 0.0, -0.7071, -0.7071, 0.0, -0.7071, -0.7071, 0.0, -0.7071, -0.7071, 0.0, -0.7071, -0.7071, 0.0, -0.7071, -0.7071, 0.0, 0.7071, 0.7071, 0.0, 0.7071, 0.7071, 0.0, 0.7071, 0.7071, 0.0, 0.7071, 0.7071, 0.0, 0.7071, 0.7071, 0.0, 0.7071, 0.7071])] * 3)])
me_spikepart1 = bpy.data.meshes.new('spikepart1')
me_spikepart1.from_pydata([(10.0, 61.5, 141.6), (10.0, 75.65, 127.5), (10.0, 125.1, 205.3), (10.0, 139.3, 191.1), (10.0, 125.1, 205.3), (10.0, 75.65, 127.5), (-10.0, 125.1, 205.3), (-10.0, 75.65, 127.5), (-10.0, 61.5, 141.6), (-10.0, 75.65, 127.5), (-10.0, 125.1, 205.3), (-10.0, 139.3, 191.1), (-10.0, 125.1, 205.3), (10.0, 139.3, 191.1), (-10.0, 139.3, 191.1), (10.0, 139.3, 191.1), (-10.0, 125.1, 205.3), (10.0, 125.1, 205.3), (-10.0, 75.65, 127.5), (10.0, 75.65, 127.5), (-10.0, 61.5, 141.6), (10.0, 61.5, 141.6), (-10.0, 61.5, 141.6), (10.0, 75.65, 127.5), (-10.0, 61.5, 141.6), (10.0, 61.5, 141.6), (-10.0, 125.1, 205.3), (10.0, 125.1, 205.3), (-10.0, 125.1, 205.3), (10.0, 61.5, 141.6), (-10.0, 139.3, 191.1), (10.0, 75.65, 127.5), (-10.0, 75.65, 127.5), (10.0, 75.65, 127.5), (-10.0, 139.3, 191.1), (10.0, 139.3, 191.1)], [], [(0, 1, 2), (3, 4, 5), (6, 7, 8), (9, 10, 11), (12, 13, 14), (15, 16, 17), (18, 19, 20), (21, 22, 23), (24, 25, 26), (27, 28, 29), (30, 31, 32), (33, 34, 35)])
me_spikepart1.polygons.foreach_set('use_smooth', [True] * 12)
_uv = me_spikepart1.uv_layers.new(name='UVMap')
_uv.uv.foreach_set('vector', [0.0625, 0.8281, 0.09375, 0.8281, 0.0625, 0.9688, 0.09375, 0.9688, 0.0625, 0.9688, 0.09375, 0.8281, 0.03125, 0.9688, 0.0, 0.8281, 0.03125, 0.8281, 0.0, 0.8281, 0.03125, 0.9688, 0.0, 0.9688, 0.03125, 0.9688, 0.0625, 1.0, 0.03125, 1.0, 0.0625, 1.0, 0.03125, 0.9688, 0.0625, 0.9688, 0.0625, 1.0, 0.09375, 1.0, 0.0625, 0.9688, 0.09375, 0.9688, 0.0625, 0.9688, 0.09375, 1.0, 0.03125, 0.8281, 0.0625, 0.8281, 0.03125, 0.9688, 0.0625, 0.9688, 0.03125, 0.9688, 0.0625, 0.8281, 0.125, 0.9688, 0.09375, 0.8281, 0.125, 0.8281, 0.09375, 0.8281, 0.125, 0.9688, 0.09375, 0.9688])
me_spikepart1.materials.append(mat_guardian_mtl)
me_spikepart1.use_remesh_preserve_volume = False
me_spikepart1.use_remesh_preserve_attributes = False
me_spikepart1.use_mirror_vertex_groups = False
me_spikepart1.update()
me_spikepart1.normals_split_custom_set([tuple(v) for v in zip(*[iter([1.0, 0.0, 0.0, 1.0, 0.0, 0.0, 1.0, 0.0, 0.0, 1.0, -6.782e-08, 0.0, 1.0, -6.782e-08, 0.0, 1.0, -6.782e-08, 0.0, -1.0, 1.695e-08, 0.0, -1.0, 1.695e-08, 0.0, -1.0, 1.695e-08, 0.0, -1.0, -3.391e-08, 0.0, -1.0, -3.391e-08, 0.0, -1.0, -3.391e-08, 0.0, 0.0, 0.7071, 0.7071, 0.0, 0.7071, 0.7071, 0.0, 0.7071, 0.7071, 0.0, 0.7071, 0.7071, 0.0, 0.7071, 0.7071, 0.0, 0.7071, 0.7071, 0.0, -0.7071, -0.7071, 0.0, -0.7071, -0.7071, 0.0, -0.7071, -0.7071, 0.0, -0.7071, -0.7071, 0.0, -0.7071, -0.7071, 0.0, -0.7071, -0.7071, 0.0, -0.7071, 0.7071, 0.0, -0.7071, 0.7071, 0.0, -0.7071, 0.7071, 0.0, -0.7071, 0.7071, 0.0, -0.7071, 0.7071, 0.0, -0.7071, 0.7071, 0.0, 0.7071, -0.7071, 0.0, 0.7071, -0.7071, 0.0, 0.7071, -0.7071, 0.0, 0.7071, -0.7071, 0.0, 0.7071, -0.7071, 0.0, 0.7071, -0.7071])] * 3)])
me_spikepart3 = bpy.data.meshes.new('spikepart3')
me_spikepart3.from_pydata([(55.17, 59.02, 94.0), (55.17, 59.02, 74.0), (118.8, 122.7, 94.0), (118.8, 122.7, 74.0), (118.8, 122.7, 94.0), (55.17, 59.02, 74.0), (104.7, 136.8, 94.0), (41.02, 73.17, 74.0), (41.02, 73.17, 94.0), (41.02, 73.17, 74.0), (104.7, 136.8, 94.0), (104.7, 136.8, 74.0), (104.7, 136.8, 94.0), (118.8, 122.7, 74.0), (104.7, 136.8, 74.0), (118.8, 122.7, 74.0), (104.7, 136.8, 94.0), (118.8, 122.7, 94.0), (41.02, 73.17, 74.0), (55.17, 59.02, 74.0), (41.02, 73.17, 94.0), (55.17, 59.02, 94.0), (41.02, 73.17, 94.0), (55.17, 59.02, 74.0), (41.02, 73.17, 94.0), (55.17, 59.02, 94.0), (104.7, 136.8, 94.0), (118.8, 122.7, 94.0), (104.7, 136.8, 94.0), (55.17, 59.02, 94.0), (104.7, 136.8, 74.0), (55.17, 59.02, 74.0), (41.02, 73.17, 74.0), (55.17, 59.02, 74.0), (104.7, 136.8, 74.0), (118.8, 122.7, 74.0)], [], [(0, 1, 2), (3, 4, 5), (6, 7, 8), (9, 10, 11), (12, 13, 14), (15, 16, 17), (18, 19, 20), (21, 22, 23), (24, 25, 26), (27, 28, 29), (30, 31, 32), (33, 34, 35)])
me_spikepart3.polygons.foreach_set('use_smooth', [True] * 12)
_uv = me_spikepart3.uv_layers.new(name='UVMap')
_uv.uv.foreach_set('vector', [0.0625, 0.8281, 0.09375, 0.8281, 0.0625, 0.9688, 0.09375, 0.9688, 0.0625, 0.9688, 0.09375, 0.8281, 0.03125, 0.9688, 0.0, 0.8281, 0.03125, 0.8281, 0.0, 0.8281, 0.03125, 0.9688, 0.0, 0.9688, 0.03125, 0.9688, 0.0625, 1.0, 0.03125, 1.0, 0.0625, 1.0, 0.03125, 0.9688, 0.0625, 0.9688, 0.0625, 1.0, 0.09375, 1.0, 0.0625, 0.9688, 0.09375, 0.9688, 0.0625, 0.9688, 0.09375, 1.0, 0.03125, 0.8281, 0.0625, 0.8281, 0.03125, 0.9688, 0.0625, 0.9688, 0.03125, 0.9688, 0.0625, 0.8281, 0.125, 0.9688, 0.09375, 0.8281, 0.125, 0.8281, 0.09375, 0.8281, 0.125, 0.9688, 0.09375, 0.9688])
me_spikepart3.materials.append(mat_guardian_mtl)
me_spikepart3.use_remesh_preserve_volume = False
me_spikepart3.use_remesh_preserve_attributes = False
me_spikepart3.use_mirror_vertex_groups = False
me_spikepart3.update()
me_spikepart3.normals_split_custom_set([tuple(v) for v in zip(*[iter([0.7071, -0.7071, 0.0, 0.7071, -0.7071, 0.0, 0.7071, -0.7071, 0.0, 0.7071, -0.7071, 0.0, 0.7071, -0.7071, 0.0, 0.7071, -0.7071, 0.0, -0.7071, 0.7071, 0.0, -0.7071, 0.7071, 0.0, -0.7071, 0.7071, 0.0, -0.7071, 0.7071, 0.0, -0.7071, 0.7071, 0.0, -0.7071, 0.7071, 0.0, 0.7071, 0.7071, 0.0, 0.7071, 0.7071, 0.0, 0.7071, 0.7071, 0.0, 0.7071, 0.7071, 0.0, 0.7071, 0.7071, 0.0, 0.7071, 0.7071, 0.0, -0.7071, -0.7071, 0.0, -0.7071, -0.7071, 0.0, -0.7071, -0.7071, 0.0, -0.7071, -0.7071, 0.0, -0.7071, -0.7071, 0.0, -0.7071, -0.7071, 0.0, 0.0, 0.0, 1.0, 0.0, 0.0, 1.0, 0.0, 0.0, 1.0, 0.0, 0.0, 1.0, 0.0, 0.0, 1.0, 0.0, 0.0, 1.0, 0.0, 0.0, -1.0, 0.0, 0.0, -1.0, 0.0, 0.0, -1.0, 0.0, 0.0, -1.0, 0.0, 0.0, -1.0, 0.0, 0.0, -1.0])] * 3)])
me_tailpart1 = bpy.data.meshes.new('tailpart1')
me_tailpart1.from_pydata([(14.96, 3.0, -56.02), (14.84, 3.0, -126.0), (14.96, 33.0, -56.02), (14.84, 33.0, -126.0), (14.96, 33.0, -56.02), (14.84, 3.0, -126.0), (-15.04, 33.0, -55.98), (-15.16, 3.0, -126.0), (-15.04, 3.0, -55.98), (-15.16, 3.0, -126.0), (-15.04, 33.0, -55.98), (-15.16, 33.0, -126.0), (-15.04, 33.0, -55.98), (14.84, 33.0, -126.0), (-15.16, 33.0, -126.0), (14.84, 33.0, -126.0), (-15.04, 33.0, -55.98), (14.96, 33.0, -56.02), (-15.16, 3.0, -126.0), (14.84, 3.0, -126.0), (-15.04, 3.0, -55.98), (14.96, 3.0, -56.02), (-15.04, 3.0, -55.98), (14.84, 3.0, -126.0), (-15.04, 3.0, -55.98), (14.96, 3.0, -56.02), (-15.04, 33.0, -55.98), (14.96, 33.0, -56.02), (-15.04, 33.0, -55.98), (14.96, 3.0, -56.02), (-15.16, 33.0, -126.0), (14.84, 3.0, -126.0), (-15.16, 3.0, -126.0), (14.84, 3.0, -126.0), (-15.16, 33.0, -126.0), (14.84, 33.0, -126.0)], [], [(0, 1, 2), (3, 4, 5), (6, 7, 8), (9, 10, 11), (12, 13, 14), (15, 16, 17), (18, 19, 20), (21, 22, 23), (24, 25, 26), (27, 28, 29), (30, 31, 32), (33, 34, 35)])
me_tailpart1.polygons.foreach_set('use_smooth', [True] * 12)
_uv = me_tailpart1.uv_layers.new(name='UVMap')
_uv.uv.foreach_set('vector', [0.1562, 0.0, 0.2656, 0.0, 0.1562, 0.04688, 0.2656, 0.04688, 0.1562, 0.04688, 0.2656, 0.0, 0.1094, 0.04688, 0.0, 0.0, 0.1094, 0.0, 0.0, 0.0, 0.1094, 0.04688, 0.0, 0.04688, 0.1094, 0.04688, 0.1562, 0.1562, 0.1094, 0.1562, 0.1562, 0.1562, 0.1094, 0.04688, 0.1562, 0.04688, 0.1562, 0.1562, 0.2031, 0.1562, 0.1562, 0.04688, 0.2031, 0.04688, 0.1562, 0.04688, 0.2031, 0.1562, 0.1094, 0.0, 0.1562, 0.0, 0.1094, 0.04688, 0.1562, 0.04688, 0.1094, 0.04688, 0.1562, 0.0, 0.3125, 0.04688, 0.2656, 0.0, 0.3125, 0.0, 0.2656, 0.0, 0.3125, 0.04688, 0.2656, 0.04688])
me_tailpart1.materials.append(mat_guardian_mtl)
me_tailpart1.use_remesh_preserve_volume = False
me_tailpart1.use_remesh_preserve_attributes = False
me_tailpart1.use_mirror_vertex_groups = False
me_tailpart1.update()
me_tailpart1.normals_split_custom_set([tuple(v) for v in zip(*[iter([1.0, 0.0, -0.001659, 1.0, 0.0, -0.001659, 1.0, 0.0, -0.001659, 1.0, 0.0, -0.001659, 1.0, 0.0, -0.001659, 1.0, 0.0, -0.001659, -1.0, 0.0, 0.001659, -1.0, 0.0, 0.001659, -1.0, 0.0, 0.001659, -1.0, 0.0, 0.001659, -1.0, 0.0, 0.001659, -1.0, 0.0, 0.001659, 0.0, 1.0, 0.0, 0.0, 1.0, 0.0, 0.0, 1.0, 0.0, 0.0, 1.0, 5.813e-08, 0.0, 1.0, 5.813e-08, 0.0, 1.0, 5.813e-08, 0.0, -1.0, 0.0, 0.0, -1.0, 0.0, 0.0, -1.0, 0.0, 0.0, -1.0, 0.0, 0.0, -1.0, 0.0, 0.0, -1.0, 0.0, 0.001659, 0.0, 1.0, 0.001659, 0.0, 1.0, 0.001659, 0.0, 1.0, 0.001659, 0.0, 1.0, 0.001659, 0.0, 1.0, 0.001659, 0.0, 1.0, -0.001659, 0.0, -1.0, -0.001659, 0.0, -1.0, -0.001659, 0.0, -1.0, -0.001659, 0.0, -1.0, -0.001659, 0.0, -1.0, -0.001659, 0.0, -1.0])] * 3)])
me_tailpart0 = bpy.data.meshes.new('tailpart0')
me_tailpart0.from_pydata([(20.0, -2.0, 13.99), (19.95, -2.0, -66.01), (20.0, 38.0, 13.99), (19.95, 38.0, -66.01), (20.0, 38.0, 13.99), (19.95, -2.0, -66.01), (-20.0, 38.0, 14.01), (-20.05, -2.0, -65.99), (-20.0, -2.0, 14.01), (-20.05, -2.0, -65.99), (-20.0, 38.0, 14.01), (-20.05, 38.0, -65.99), (-20.0, 38.0, 14.01), (19.95, 38.0, -66.01), (-20.05, 38.0, -65.99), (19.95, 38.0, -66.01), (-20.0, 38.0, 14.01), (20.0, 38.0, 13.99), (-20.05, -2.0, -65.99), (19.95, -2.0, -66.01), (-20.0, -2.0, 14.01), (20.0, -2.0, 13.99), (-20.0, -2.0, 14.01), (19.95, -2.0, -66.01), (-20.0, -2.0, 14.01), (20.0, -2.0, 13.99), (-20.0, 38.0, 14.01), (20.0, 38.0, 13.99), (-20.0, 38.0, 14.01), (20.0, -2.0, 13.99), (-20.05, 38.0, -65.99), (19.95, -2.0, -66.01), (-20.05, -2.0, -65.99), (19.95, -2.0, -66.01), (-20.05, 38.0, -65.99), (19.95, 38.0, -66.01)], [], [(0, 1, 2), (3, 4, 5), (6, 7, 8), (9, 10, 11), (12, 13, 14), (15, 16, 17), (18, 19, 20), (21, 22, 23), (24, 25, 26), (27, 28, 29), (30, 31, 32), (33, 34, 35)])
me_tailpart0.polygons.foreach_set('use_smooth', [True] * 12)
_uv = me_tailpart0.uv_layers.new(name='UVMap')
_uv.uv.foreach_set('vector', [0.8125, 0.8125, 0.9375, 0.8125, 0.8125, 0.875, 0.9375, 0.875, 0.8125, 0.875, 0.9375, 0.8125, 0.75, 0.875, 0.625, 0.8125, 0.75, 0.8125, 0.625, 0.8125, 0.75, 0.875, 0.625, 0.875, 0.75, 0.875, 0.8125, 1.0, 0.75, 1.0, 0.8125, 1.0, 0.75, 0.875, 0.8125, 0.875, 0.8125, 1.0, 0.875, 1.0, 0.8125, 0.875, 0.875, 0.875, 0.8125, 0.875, 0.875, 1.0, 0.75, 0.8125, 0.8125, 0.8125, 0.75, 0.875, 0.8125, 0.875, 0.75, 0.875, 0.8125, 0.8125, 1.0, 0.875, 0.9375, 0.8125, 1.0, 0.8125, 0.9375, 0.8125, 1.0, 0.875, 0.9375, 0.875])
me_tailpart0.materials.append(mat_guardian_mtl)
me_tailpart0.use_remesh_preserve_volume = False
me_tailpart0.use_remesh_preserve_attributes = False
me_tailpart0.use_mirror_vertex_groups = False
me_tailpart0.update()
me_tailpart0.normals_split_custom_set([tuple(v) for v in zip(*[iter([1.0, 0.0, -0.0006031, 1.0, 0.0, -0.0006031, 1.0, 0.0, -0.0006031, 1.0, 0.0, -0.0006031, 1.0, 0.0, -0.0006031, 1.0, 0.0, -0.0006031, -1.0, 0.0, 0.0006032, -1.0, 0.0, 0.0006032, -1.0, 0.0, 0.0006032, -1.0, 0.0, 0.0006032, -1.0, 0.0, 0.0006032, -1.0, 0.0, 0.0006032, 0.0, 1.0, -7.629e-08, 0.0, 1.0, -7.629e-08, 0.0, 1.0, -7.629e-08, 0.0, 1.0, 0.0, 0.0, 1.0, 0.0, 0.0, 1.0, 0.0, 0.0, -1.0, -4.768e-09, 0.0, -1.0, -4.768e-09, 0.0, -1.0, -4.768e-09, 0.0, -1.0, 0.0, 0.0, -1.0, 0.0, 0.0, -1.0, 0.0, 0.0006032, 0.0, 1.0, 0.0006032, 0.0, 1.0, 0.0006032, 0.0, 1.0, 0.0006032, 0.0, 1.0, 0.0006032, 0.0, 1.0, 0.0006032, 0.0, 1.0, -0.0006033, 0.0, -1.0, -0.0006033, 0.0, -1.0, -0.0006033, 0.0, -1.0, -0.000603, 0.0, -1.0, -0.000603, 0.0, -1.0, -0.000603, 0.0, -1.0])] * 3)])
me_head = bpy.data.meshes.new('head')
me_head.from_pydata([(60.0, -42.0, 164.0), (60.0, -42.0, 4.0), (60.0, 78.0, 164.0), (60.0, 78.0, 4.0), (60.0, 78.0, 164.0), (60.0, -42.0, 4.0), (-60.0, 78.0, 164.0), (-60.0, -42.0, 4.0), (-60.0, -42.0, 164.0), (-60.0, -42.0, 4.0), (-60.0, 78.0, 164.0), (-60.0, 78.0, 4.0), (-60.0, 78.0, 164.0), (60.0, 78.0, 4.0), (-60.0, 78.0, 4.0), (60.0, 78.0, 4.0), (-60.0, 78.0, 164.0), (60.0, 78.0, 164.0), (-60.0, -42.0, 4.0), (60.0, -42.0, 4.0), (-60.0, -42.0, 164.0), (60.0, -42.0, 164.0), (-60.0, -42.0, 164.0), (60.0, -42.0, 4.0), (-60.0, -42.0, 164.0), (60.0, -42.0, 164.0), (-60.0, 78.0, 164.0), (60.0, 78.0, 164.0), (-60.0, 78.0, 164.0), (60.0, -42.0, 164.0), (-60.0, 78.0, 4.0), (60.0, -42.0, 4.0), (-60.0, -42.0, 4.0), (60.0, -42.0, 4.0), (-60.0, 78.0, 4.0), (60.0, 78.0, 4.0), (-60.0, -42.0, 144.0), (-60.0, -42.0, 24.0), (-60.0, 78.0, 144.0), (-60.0, 78.0, 24.0), (-60.0, 78.0, 144.0), (-60.0, -42.0, 24.0), (-80.0, 78.0, 144.0), (-80.0, -42.0, 24.0), (-80.0, -42.0, 144.0), (-80.0, -42.0, 24.0), (-80.0, 78.0, 144.0), (-80.0, 78.0, 24.0), (-80.0, 78.0, 144.0), (-60.0, 78.0, 24.0), (-80.0, 78.0, 24.0), (-60.0, 78.0, 24.0), (-80.0, 78.0, 144.0), (-60.0, 78.0, 144.0), (-80.0, -42.0, 24.0), (-60.0, -42.0, 24.0), (-80.0, -42.0, 144.0), (-60.0, -42.0, 144.0), (-80.0, -42.0, 144.0), (-60.0, -42.0, 24.0), (-80.0, -42.0, 144.0), (-60.0, -42.0, 144.0), (-80.0, 78.0, 144.0), (-60.0, 78.0, 144.0), (-80.0, 78.0, 144.0), (-60.0, -42.0, 144.0), (-80.0, 78.0, 24.0), (-60.0, -42.0, 24.0), (-80.0, -42.0, 24.0), (-60.0, -42.0, 24.0), (-80.0, 78.0, 24.0), (-60.0, 78.0, 24.0), (80.0, -42.0, 144.0), (80.0, -42.0, 24.0), (80.0, 78.0, 144.0), (80.0, 78.0, 24.0), (80.0, 78.0, 144.0), (80.0, -42.0, 24.0), (60.0, 78.0, 144.0), (60.0, -42.0, 24.0), (60.0, -42.0, 144.0), (60.0, -42.0, 24.0), (60.0, 78.0, 144.0), (60.0, 78.0, 24.0), (60.0, 78.0, 144.0), (80.0, 78.0, 24.0), (60.0, 78.0, 24.0), (80.0, 78.0, 24.0), (60.0, 78.0, 144.0), (80.0, 78.0, 144.0), (60.0, -42.0, 24.0), (80.0, -42.0, 24.0), (60.0, -42.0, 144.0), (80.0, -42.0, 144.0), (60.0, -42.0, 144.0), (80.0, -42.0, 24.0), (60.0, -42.0, 144.0), (80.0, -42.0, 144.0), (60.0, 78.0, 144.0), (80.0, 78.0, 144.0), (60.0, 78.0, 144.0), (80.0, -42.0, 144.0), (60.0, 78.0, 24.0), (80.0, -42.0, 24.0), (60.0, -42.0, 24.0), (80.0, -42.0, 24.0), (60.0, 78.0, 24.0), (80.0, 78.0, 24.0), (60.0, 78.0, 144.0), (60.0, 78.0, 24.0), (60.0, 98.0, 144.0), (60.0, 98.0, 24.0), (60.0, 98.0, 144.0), (60.0, 78.0, 24.0), (-60.0, 98.0, 144.0), (-60.0, 78.0, 24.0), (-60.0, 78.0, 144.0), (-60.0, 78.0, 24.0), (-60.0, 98.0, 144.0), (-60.0, 98.0, 24.0), (-60.0, 98.0, 144.0), (60.0, 98.0, 24.0), (-60.0, 98.0, 24.0), (60.0, 98.0, 24.0), (-60.0, 98.0, 144.0), (60.0, 98.0, 144.0), (-60.0, 78.0, 24.0), (60.0, 78.0, 24.0), (-60.0, 78.0, 144.0), (60.0, 78.0, 144.0), (-60.0, 78.0, 144.0), (60.0, 78.0, 24.0), (-60.0, 78.0, 144.0), (60.0, 78.0, 144.0), (-60.0, 98.0, 144.0), (60.0, 98.0, 144.0), (-60.0, 98.0, 144.0), (60.0, 78.0, 144.0), (-60.0, 98.0, 24.0), (60.0, 78.0, 24.0), (-60.0, 78.0, 24.0), (60.0, 78.0, 24.0), (-60.0, 98.0, 24.0), (60.0, 98.0, 24.0), (60.0, -62.0, 144.0), (60.0, -62.0, 24.0), (60.0, -42.0, 144.0), (60.0, -42.0, 24.0), (60.0, -42.0, 144.0), (60.0, -62.0, 24.0), (-60.0, -42.0, 144.0), (-60.0, -62.0, 24.0), (-60.0, -62.0, 144.0), (-60.0, -62.0, 24.0), (-60.0, -42.0, 144.0), (-60.0, -42.0, 24.0), (-60.0, -42.0, 144.0), (60.0, -42.0, 24.0), (-60.0, -42.0, 24.0), (60.0, -42.0, 24.0), (-60.0, -42.0, 144.0), (60.0, -42.0, 144.0), (-60.0, -62.0, 24.0), (60.0, -62.0, 24.0), (-60.0, -62.0, 144.0), (60.0, -62.0, 144.0), (-60.0, -62.0, 144.0), (60.0, -62.0, 24.0), (-60.0, -62.0, 144.0), (60.0, -62.0, 144.0), (-60.0, -42.0, 144.0), (60.0, -42.0, 144.0), (-60.0, -42.0, 144.0), (60.0, -62.0, 144.0), (-60.0, -42.0, 24.0), (60.0, -62.0, 24.0), (-60.0, -62.0, 24.0), (60.0, -62.0, 24.0), (-60.0, -42.0, 24.0), (60.0, -42.0, 24.0)], [], [(0, 1, 2), (3, 4, 5), (6, 7, 8), (9, 10, 11), (12, 13, 14), (15, 16, 17), (18, 19, 20), (21, 22, 23), (24, 25, 26), (27, 28, 29), (30, 31, 32), (33, 34, 35), (36, 37, 38), (39, 40, 41), (42, 43, 44), (45, 46, 47), (48, 49, 50), (51, 52, 53), (54, 55, 56), (57, 58, 59), (60, 61, 62), (63, 64, 65), (66, 67, 68), (69, 70, 71), (72, 73, 74), (75, 76, 77), (78, 79, 80), (81, 82, 83), (84, 85, 86), (87, 88, 89), (90, 91, 92), (93, 94, 95), (96, 97, 98), (99, 100, 101), (102, 103, 104), (105, 106, 107), (108, 109, 110), (111, 112, 113), (114, 115, 116), (117, 118, 119), (120, 121, 122), (123, 124, 125), (126, 127, 128), (129, 130, 131), (132, 133, 134), (135, 136, 137), (138, 139, 140), (141, 142, 143), (144, 145, 146), (147, 148, 149), (150, 151, 152), (153, 154, 155), (156, 157, 158), (159, 160, 161), (162, 163, 164), (165, 166, 167), (168, 169, 170), (171, 172, 173), (174, 175, 176), (177, 178, 179)])
me_head.polygons.foreach_set('use_smooth', [True] * 60)
_uv = me_head.uv_layers.new(name='UVMap')
_uv.uv.foreach_set('vector', [0.4375, 0.5625, 0.6875, 0.5625, 0.4375, 0.75, 0.6875, 0.75, 0.4375, 0.75, 0.6875, 0.5625, 0.25, 0.75, 0.0, 0.5625, 0.25, 0.5625, 0.0, 0.5625, 0.25, 0.75, 0.0, 0.75, 0.25, 0.75, 0.4375, 1.0, 0.25, 1.0, 0.4375, 1.0, 0.25, 0.75, 0.4375, 0.75, 0.4375, 1.0, 0.625, 1.0, 0.4375, 0.75, 0.625, 0.75, 0.4375, 0.75, 0.625, 1.0, 0.25, 0.5625, 0.4375, 0.5625, 0.25, 0.75, 0.4375, 0.75, 0.25, 0.75, 0.4375, 0.5625, 0.875, 0.75, 0.6875, 0.5625, 0.875, 0.5625, 0.6875, 0.5625, 0.875, 0.75, 0.6875, 0.75, 0.2188, 0.1875, 0.4062, 0.1875, 0.2188, 0.375, 0.4062, 0.375, 0.2188, 0.375, 0.4062, 0.1875, 0.1875, 0.375, 0.0, 0.1875, 0.1875, 0.1875, 0.0, 0.1875, 0.1875, 0.375, 0.0, 0.375, 0.1875, 0.375, 0.2188, 0.5625, 0.1875, 0.5625, 0.2188, 0.5625, 0.1875, 0.375, 0.2188, 0.375, 0.2188, 0.5625, 0.25, 0.5625, 0.2188, 0.375, 0.25, 0.375, 0.2188, 0.375, 0.25, 0.5625, 0.1875, 0.1875, 0.2188, 0.1875, 0.1875, 0.375, 0.2188, 0.375, 0.1875, 0.375, 0.2188, 0.1875, 0.4375, 0.375, 0.4062, 0.1875, 0.4375, 0.1875, 0.4062, 0.1875, 0.4375, 0.375, 0.4062, 0.375, 0.1875, 0.1875, 0.0, 0.1875, 0.1875, 0.375, 0.0, 0.375, 0.1875, 0.375, 0.0, 0.1875, 0.2188, 0.375, 0.4062, 0.1875, 0.2188, 0.1875, 0.4062, 0.1875, 0.2188, 0.375, 0.4062, 0.375, 0.2188, 0.375, 0.1875, 0.5625, 0.2188, 0.5625, 0.1875, 0.5625, 0.2188, 0.375, 0.1875, 0.375, 0.25, 0.5625, 0.2188, 0.5625, 0.25, 0.375, 0.2188, 0.375, 0.25, 0.375, 0.2188, 0.5625, 0.2188, 0.1875, 0.1875, 0.1875, 0.2188, 0.375, 0.1875, 0.375, 0.2188, 0.375, 0.1875, 0.1875, 0.4062, 0.375, 0.4375, 0.1875, 0.4062, 0.1875, 0.4375, 0.1875, 0.4062, 0.375, 0.4375, 0.375, 0.625, 0.1562, 0.8125, 0.1562, 0.625, 0.1875, 0.8125, 0.1875, 0.625, 0.1875, 0.8125, 0.1562, 0.4375, 0.1875, 0.25, 0.1562, 0.4375, 0.1562, 0.25, 0.1562, 0.4375, 0.1875, 0.25, 0.1875, 0.4375, 0.1875, 0.625, 0.375, 0.4375, 0.375, 0.625, 0.375, 0.4375, 0.1875, 0.625, 0.1875, 0.625, 0.375, 0.8125, 0.375, 0.625, 0.1875, 0.8125, 0.1875, 0.625, 0.1875, 0.8125, 0.375, 0.4375, 0.1562, 0.625, 0.1562, 0.4375, 0.1875, 0.625, 0.1875, 0.4375, 0.1875, 0.625, 0.1562, 1.0, 0.1875, 0.8125, 0.1562, 1.0, 0.1562, 0.8125, 0.1562, 1.0, 0.1875, 0.8125, 0.1875, 0.625, 0.1562, 0.8125, 0.1562, 0.625, 0.1875, 0.8125, 0.1875, 0.625, 0.1875, 0.8125, 0.1562, 0.4375, 0.1875, 0.25, 0.1562, 0.4375, 0.1562, 0.25, 0.1562, 0.4375, 0.1875, 0.25, 0.1875, 0.4375, 0.1875, 0.625, 0.375, 0.4375, 0.375, 0.625, 0.375, 0.4375, 0.1875, 0.625, 0.1875, 0.625, 0.375, 0.8125, 0.375, 0.625, 0.1875, 0.8125, 0.1875, 0.625, 0.1875, 0.8125, 0.375, 0.4375, 0.1562, 0.625, 0.1562, 0.4375, 0.1875, 0.625, 0.1875, 0.4375, 0.1875, 0.625, 0.1562, 1.0, 0.1875, 0.8125, 0.1562, 1.0, 0.1562, 0.8125, 0.1562, 1.0, 0.1875, 0.8125, 0.1875])
me_head.materials.append(mat_guardian_mtl)
me_head.use_remesh_preserve_volume = False
me_head.use_remesh_preserve_attributes = False
me_head.use_mirror_vertex_groups = False
me_head.update()
me_head.normals_split_custom_set([tuple(v) for v in zip(*[iter([1.0, 0.0, 0.0, 1.0, 0.0, 0.0, 1.0, 0.0, 0.0, 1.0, 0.0, 0.0, 1.0, 0.0, 0.0, 1.0, 0.0, 0.0, -1.0, 0.0, 0.0, -1.0, 0.0, 0.0, -1.0, 0.0, 0.0, -1.0, 0.0, 0.0, -1.0, 0.0, 0.0, -1.0, 0.0, 0.0, 0.0, 1.0, 0.0, 0.0, 1.0, 0.0, 0.0, 1.0, 0.0, 0.0, 1.0, 0.0, 0.0, 1.0, 0.0, 0.0, 1.0, 0.0, 0.0, -1.0, 0.0, 0.0, -1.0, 0.0, 0.0, -1.0, 0.0, 0.0, -1.0, 0.0, 0.0, -1.0, 0.0, 0.0, -1.0, 0.0, 0.0, 0.0, 1.0, 0.0, 0.0, 1.0, 0.0, 0.0, 1.0, 0.0, 0.0, 1.0, 0.0, 0.0, 1.0, 0.0, 0.0, 1.0, 0.0, 0.0, -1.0, 0.0, 0.0, -1.0, 0.0, 0.0, -1.0, 0.0, 0.0, -1.0, 0.0, 0.0, -1.0, 0.0, 0.0, -1.0, 1.0, 0.0, 0.0, 1.0, 0.0, 0.0, 1.0, 0.0, 0.0, 1.0, 0.0, 0.0, 1.0, 0.0, 0.0, 1.0, 0.0, 0.0, -1.0, 0.0, 0.0, -1.0, 0.0, 0.0, -1.0, 0.0, 0.0, -1.0, 0.0, 0.0, -1.0, 0.0, 0.0, -1.0, 0.0, 0.0, 0.0, 1.0, 0.0, 0.0, 1.0, 0.0, 0.0, 1.0, 0.0, 0.0, 1.0, 0.0, 0.0, 1.0, 0.0, 0.0, 1.0, 0.0, 0.0, -1.0, 0.0, 0.0, -1.0, 0.0, 0.0, -1.0, 0.0, 0.0, -1.0, 0.0, 0.0, -1.0, 0.0, 0.0, -1.0, 0.0, 0.0, 0.0, 1.0, 0.0, 0.0, 1.0, 0.0, 0.0, 1.0, 0.0, 0.0, 1.0, 0.0, 0.0, 1.0, 0.0, 0.0, 1.0, 0.0, 0.0, -1.0, 0.0, 0.0, -1.0, 0.0, 0.0, -1.0, 0.0, 0.0, -1.0, 0.0, 0.0, -1.0, 0.0, 0.0, -1.0, 1.0, 0.0, 0.0, 1.0, 0.0, 0.0, 1.0, 0.0, 0.0, 1.0, 0.0, 0.0, 1.0, 0.0, 0.0, 1.0, 0.0, 0.0, -1.0, 0.0, 0.0, -1.0, 0.0, 0.0, -1.0, 0.0, 0.0, -1.0, 0.0, 0.0, -1.0, 0.0, 0.0, -1.0, 0.0, 0.0, 0.0, 1.0, 0.0, 0.0, 1.0, 0.0, 0.0, 1.0, 0.0, 0.0, 1.0, 0.0, 0.0, 1.0, 0.0, 0.0, 1.0, 0.0, 0.0, -1.0, 0.0, 0.0, -1.0, 0.0, 0.0, -1.0, 0.0, 0.0, -1.0, 0.0, 0.0, -1.0, 0.0, 0.0, -1.0, 0.0, 0.0, 0.0, 1.0, 0.0, 0.0, 1.0, 0.0, 0.0, 1.0, 0.0, 0.0, 1.0, 0.0, 0.0, 1.0, 0.0, 0.0, 1.0, 0.0, 0.0, -1.0, 0.0, 0.0, -1.0, 0.0, 0.0, -1.0, 0.0, 0.0, -1.0, 0.0, 0.0, -1.0, 0.0, 0.0, -1.0, 1.0, 0.0, 0.0, 1.0, 0.0, 0.0, 1.0, 0.0, 0.0, 1.0, 0.0, 0.0, 1.0, 0.0, 0.0, 1.0, 0.0, 0.0, -1.0, 0.0, 0.0, -1.0, 0.0, 0.0, -1.0, 0.0, 0.0, -1.0, 0.0, 0.0, -1.0, 0.0, 0.0, -1.0, 0.0, 0.0, 0.0, 1.0, 0.0, 0.0, 1.0, 0.0, 0.0, 1.0, 0.0, 0.0, 1.0, 0.0, 0.0, 1.0, 0.0, 0.0, 1.0, 0.0, 0.0, -1.0, 0.0, 0.0, -1.0, 0.0, 0.0, -1.0, 0.0, 0.0, -1.0, 0.0, 0.0, -1.0, 0.0, 0.0, -1.0, 0.0, 0.0, 0.0, 1.0, 0.0, 0.0, 1.0, 0.0, 0.0, 1.0, 0.0, 0.0, 1.0, 0.0, 0.0, 1.0, 0.0, 0.0, 1.0, 0.0, 0.0, -1.0, 0.0, 0.0, -1.0, 0.0, 0.0, -1.0, 0.0, 0.0, -1.0, 0.0, 0.0, -1.0, 0.0, 0.0, -1.0, 1.0, 0.0, 0.0, 1.0, 0.0, 0.0, 1.0, 0.0, 0.0, 1.0, 0.0, 0.0, 1.0, 0.0, 0.0, 1.0, 0.0, 0.0, -1.0, 0.0, 0.0, -1.0, 0.0, 0.0, -1.0, 0.0, 0.0, -1.0, 0.0, 0.0, -1.0, 0.0, 0.0, -1.0, 0.0, 0.0, 0.0, 1.0, 0.0, 0.0, 1.0, 0.0, 0.0, 1.0, 0.0, 0.0, 1.0, 0.0, 0.0, 1.0, 0.0, 0.0, 1.0, 0.0, 0.0, -1.0, 0.0, 0.0, -1.0, 0.0, 0.0, -1.0, 0.0, 0.0, -1.0, 0.0, 0.0, -1.0, 0.0, 0.0, -1.0, 0.0, 0.0, 0.0, 1.0, 0.0, 0.0, 1.0, 0.0, 0.0, 1.0, 0.0, 0.0, 1.0, 0.0, 0.0, 1.0, 0.0, 0.0, 1.0, 0.0, 0.0, -1.0, 0.0, 0.0, -1.0, 0.0, 0.0, -1.0, 0.0, 0.0, -1.0, 0.0, 0.0, -1.0, 0.0, 0.0, -1.0])] * 3)])
me_spikepart6 = bpy.data.meshes.new('spikepart6')
me_spikepart6.from_pydata([(-57.52, -25.37, 94.0), (-57.52, -25.37, 74.0), (-121.2, -89.01, 94.0), (-121.2, -89.01, 74.0), (-121.2, -89.01, 94.0), (-57.52, -25.37, 74.0), (-107.0, -103.2, 94.0), (-43.37, -39.52, 74.0), (-43.37, -39.52, 94.0), (-43.37, -39.52, 74.0), (-107.0, -103.2, 94.0), (-107.0, -103.2, 74.0), (-107.0, -103.2, 94.0), (-121.2, -89.01, 74.0), (-107.0, -103.2, 74.0), (-121.2, -89.01, 74.0), (-107.0, -103.2, 94.0), (-121.2, -89.01, 94.0), (-43.37, -39.52, 74.0), (-57.52, -25.37, 74.0), (-43.37, -39.52, 94.0), (-57.52, -25.37, 94.0), (-43.37, -39.52, 94.0), (-57.52, -25.37, 74.0), (-43.37, -39.52, 94.0), (-57.52, -25.37, 94.0), (-107.0, -103.2, 94.0), (-121.2, -89.01, 94.0), (-107.0, -103.2, 94.0), (-57.52, -25.37, 94.0), (-107.0, -103.2, 74.0), (-57.52, -25.37, 74.0), (-43.37, -39.52, 74.0), (-57.52, -25.37, 74.0), (-107.0, -103.2, 74.0), (-121.2, -89.01, 74.0)], [], [(0, 1, 2), (3, 4, 5), (6, 7, 8), (9, 10, 11), (12, 13, 14), (15, 16, 17), (18, 19, 20), (21, 22, 23), (24, 25, 26), (27, 28, 29), (30, 31, 32), (33, 34, 35)])
me_spikepart6.polygons.foreach_set('use_smooth', [True] * 12)
_uv = me_spikepart6.uv_layers.new(name='UVMap')
_uv.uv.foreach_set('vector', [0.0625, 0.8281, 0.09375, 0.8281, 0.0625, 0.9688, 0.09375, 0.9688, 0.0625, 0.9688, 0.09375, 0.8281, 0.03125, 0.9688, 0.0, 0.8281, 0.03125, 0.8281, 0.0, 0.8281, 0.03125, 0.9688, 0.0, 0.9688, 0.03125, 0.9688, 0.0625, 1.0, 0.03125, 1.0, 0.0625, 1.0, 0.03125, 0.9688, 0.0625, 0.9688, 0.0625, 1.0, 0.09375, 1.0, 0.0625, 0.9688, 0.09375, 0.9688, 0.0625, 0.9688, 0.09375, 1.0, 0.03125, 0.8281, 0.0625, 0.8281, 0.03125, 0.9688, 0.0625, 0.9688, 0.03125, 0.9688, 0.0625, 0.8281, 0.125, 0.9688, 0.09375, 0.8281, 0.125, 0.8281, 0.09375, 0.8281, 0.125, 0.9688, 0.09375, 0.9688])
me_spikepart6.materials.append(mat_guardian_mtl)
me_spikepart6.use_remesh_preserve_volume = False
me_spikepart6.use_remesh_preserve_attributes = False
me_spikepart6.use_mirror_vertex_groups = False
me_spikepart6.update()
me_spikepart6.normals_split_custom_set([tuple(v) for v in zip(*[iter([-0.7071, 0.7071, 0.0, -0.7071, 0.7071, 0.0, -0.7071, 0.7071, 0.0, -0.7071, 0.7071, 0.0, -0.7071, 0.7071, 0.0, -0.7071, 0.7071, 0.0, 0.7071, -0.7071, 0.0, 0.7071, -0.7071, 0.0, 0.7071, -0.7071, 0.0, 0.7071, -0.7071, 0.0, 0.7071, -0.7071, 0.0, 0.7071, -0.7071, 0.0, -0.7071, -0.7071, 0.0, -0.7071, -0.7071, 0.0, -0.7071, -0.7071, 0.0, -0.7071, -0.7071, 0.0, -0.7071, -0.7071, 0.0, -0.7071, -0.7071, 0.0, 0.7071, 0.7071, 0.0, 0.7071, 0.7071, 0.0, 0.7071, 0.7071, 0.0, 0.7071, 0.7071, 0.0, 0.7071, 0.7071, 0.0, 0.7071, 0.7071, 0.0, -5.425e-07, 0.0, 1.0, -5.425e-07, 0.0, 1.0, -5.425e-07, 0.0, 1.0, 5.425e-07, 0.0, 1.0, 5.425e-07, 0.0, 1.0, 5.425e-07, 0.0, 1.0, -1.356e-07, 0.0, -1.0, -1.356e-07, 0.0, -1.0, -1.356e-07, 0.0, -1.0, 0.0, 0.0, -1.0, 0.0, 0.0, -1.0, 0.0, 0.0, -1.0])] * 3)])
me_spikepart4 = bpy.data.meshes.new('spikepart4')
me_spikepart4.from_pydata([(10.0, -24.2, 27.66), (10.0, -38.34, 41.8), (10.0, -87.84, -35.98), (10.0, -102.0, -21.84), (10.0, -87.84, -35.98), (10.0, -38.34, 41.8), (-10.0, -87.84, -35.98), (-10.0, -38.34, 41.8), (-10.0, -24.2, 27.66), (-10.0, -38.34, 41.8), (-10.0, -87.84, -35.98), (-10.0, -102.0, -21.84), (-10.0, -87.84, -35.98), (10.0, -102.0, -21.84), (-10.0, -102.0, -21.84), (10.0, -102.0, -21.84), (-10.0, -87.84, -35.98), (10.0, -87.84, -35.98), (-10.0, -38.34, 41.8), (10.0, -38.34, 41.8), (-10.0, -24.2, 27.66), (10.0, -24.2, 27.66), (-10.0, -24.2, 27.66), (10.0, -38.34, 41.8), (-10.0, -24.2, 27.66), (10.0, -24.2, 27.66), (-10.0, -87.84, -35.98), (10.0, -87.84, -35.98), (-10.0, -87.84, -35.98), (10.0, -24.2, 27.66), (-10.0, -102.0, -21.84), (10.0, -38.34, 41.8), (-10.0, -38.34, 41.8), (10.0, -38.34, 41.8), (-10.0, -102.0, -21.84), (10.0, -102.0, -21.84)], [], [(0, 1, 2), (3, 4, 5), (6, 7, 8), (9, 10, 11), (12, 13, 14), (15, 16, 17), (18, 19, 20), (21, 22, 23), (24, 25, 26), (27, 28, 29), (30, 31, 32), (33, 34, 35)])
me_spikepart4.polygons.foreach_set('use_smooth', [True] * 12)
_uv = me_spikepart4.uv_layers.new(name='UVMap')
_uv.uv.foreach_set('vector', [0.0625, 0.8281, 0.09375, 0.8281, 0.0625, 0.9688, 0.09375, 0.9688, 0.0625, 0.9688, 0.09375, 0.8281, 0.03125, 0.9688, 0.0, 0.8281, 0.03125, 0.8281, 0.0, 0.8281, 0.03125, 0.9688, 0.0, 0.9688, 0.03125, 0.9688, 0.0625, 1.0, 0.03125, 1.0, 0.0625, 1.0, 0.03125, 0.9688, 0.0625, 0.9688, 0.0625, 1.0, 0.09375, 1.0, 0.0625, 0.9688, 0.09375, 0.9688, 0.0625, 0.9688, 0.09375, 1.0, 0.03125, 0.8281, 0.0625, 0.8281, 0.03125, 0.9688, 0.0625, 0.9688, 0.03125, 0.9688, 0.0625, 0.8281, 0.125, 0.9688, 0.09375, 0.8281, 0.125, 0.8281, 0.09375, 0.8281, 0.125, 0.9688, 0.09375, 0.9688])
me_spikepart4.materials.append(mat_guardian_mtl)
me_spikepart4.use_remesh_preserve_volume = False
me_spikepart4.use_remesh_preserve_attributes = False
me_spikepart4.use_mirror_vertex_groups = False
me_spikepart4.update()
me_spikepart4.normals_split_custom_set([tuple(v) for v in zip(*[iter([1.0, -6.782e-08, 0.0, 1.0, -6.782e-08, 0.0, 1.0, -6.782e-08, 0.0, 1.0, 6.782e-08, 0.0, 1.0, 6.782e-08, 0.0, 1.0, 6.782e-08, 0.0, -1.0, -3.391e-08, 0.0, -1.0, -3.391e-08, 0.0, -1.0, -3.391e-08, 0.0, -1.0, 3.391e-08, 0.0, -1.0, 3.391e-08, 0.0, -1.0, 3.391e-08, 0.0, 0.0, -0.7071, -0.7071, 0.0, -0.7071, -0.7071, 0.0, -0.7071, -0.7071, 0.0, -0.7071, -0.7071, 0.0, -0.7071, -0.7071, 0.0, -0.7071, -0.7071, 0.0, 0.7071, 0.7071, 0.0, 0.7071, 0.7071, 0.0, 0.7071, 0.7071, 0.0, 0.7071, 0.7071, 0.0, 0.7071, 0.7071, 0.0, 0.7071, 0.7071, 0.0, 0.7071, -0.7071, 0.0, 0.7071, -0.7071, 0.0, 0.7071, -0.7071, 0.0, 0.7071, -0.7071, 0.0, 0.7071, -0.7071, 0.0, 0.7071, -0.7071, 0.0, -0.7071, 0.7071, 0.0, -0.7071, 0.7071, 0.0, -0.7071, 0.7071, 0.0, -0.7071, 0.7071, 0.0, -0.7071, 0.7071, 0.0, -0.7071, 0.7071])] * 3)])
me_spikepart2 = bpy.data.meshes.new('spikepart2')
me_spikepart2.from_pydata([(-41.86, 74.0, 94.0), (-41.86, 74.0, 74.0), (-105.5, 137.6, 94.0), (-105.5, 137.6, 74.0), (-105.5, 137.6, 94.0), (-41.86, 74.0, 74.0), (-119.6, 123.5, 94.0), (-56.0, 59.86, 74.0), (-56.0, 59.86, 94.0), (-56.0, 59.86, 74.0), (-119.6, 123.5, 94.0), (-119.6, 123.5, 74.0), (-119.6, 123.5, 94.0), (-105.5, 137.6, 74.0), (-119.6, 123.5, 74.0), (-105.5, 137.6, 74.0), (-119.6, 123.5, 94.0), (-105.5, 137.6, 94.0), (-56.0, 59.86, 74.0), (-41.86, 74.0, 74.0), (-56.0, 59.86, 94.0), (-41.86, 74.0, 94.0), (-56.0, 59.86, 94.0), (-41.86, 74.0, 74.0), (-56.0, 59.86, 94.0), (-41.86, 74.0, 94.0), (-119.6, 123.5, 94.0), (-105.5, 137.6, 94.0), (-119.6, 123.5, 94.0), (-41.86, 74.0, 94.0), (-119.6, 123.5, 74.0), (-41.86, 74.0, 74.0), (-56.0, 59.86, 74.0), (-41.86, 74.0, 74.0), (-119.6, 123.5, 74.0), (-105.5, 137.6, 74.0)], [], [(0, 1, 2), (3, 4, 5), (6, 7, 8), (9, 10, 11), (12, 13, 14), (15, 16, 17), (18, 19, 20), (21, 22, 23), (24, 25, 26), (27, 28, 29), (30, 31, 32), (33, 34, 35)])
me_spikepart2.polygons.foreach_set('use_smooth', [True] * 12)
_uv = me_spikepart2.uv_layers.new(name='UVMap')
_uv.uv.foreach_set('vector', [0.0625, 0.8281, 0.09375, 0.8281, 0.0625, 0.9688, 0.09375, 0.9688, 0.0625, 0.9688, 0.09375, 0.8281, 0.03125, 0.9688, 0.0, 0.8281, 0.03125, 0.8281, 0.0, 0.8281, 0.03125, 0.9688, 0.0, 0.9688, 0.03125, 0.9688, 0.0625, 1.0, 0.03125, 1.0, 0.0625, 1.0, 0.03125, 0.9688, 0.0625, 0.9688, 0.0625, 1.0, 0.09375, 1.0, 0.0625, 0.9688, 0.09375, 0.9688, 0.0625, 0.9688, 0.09375, 1.0, 0.03125, 0.8281, 0.0625, 0.8281, 0.03125, 0.9688, 0.0625, 0.9688, 0.03125, 0.9688, 0.0625, 0.8281, 0.125, 0.9688, 0.09375, 0.8281, 0.125, 0.8281, 0.09375, 0.8281, 0.125, 0.9688, 0.09375, 0.9688])
me_spikepart2.materials.append(mat_guardian_mtl)
me_spikepart2.use_remesh_preserve_volume = False
me_spikepart2.use_remesh_preserve_attributes = False
me_spikepart2.use_mirror_vertex_groups = False
me_spikepart2.update()
me_spikepart2.normals_split_custom_set([tuple(v) for v in zip(*[iter([0.7071, 0.7071, 0.0, 0.7071, 0.7071, 0.0, 0.7071, 0.7071, 0.0, 0.7071, 0.7071, 0.0, 0.7071, 0.7071, 0.0, 0.7071, 0.7071, 0.0, -0.7071, -0.7071, 0.0, -0.7071, -0.7071, 0.0, -0.7071, -0.7071, 0.0, -0.7071, -0.7071, 0.0, -0.7071, -0.7071, 0.0, -0.7071, -0.7071, 0.0, -0.7071, 0.7071, 0.0, -0.7071, 0.7071, 0.0, -0.7071, 0.7071, 0.0, -0.7071, 0.7071, 0.0, -0.7071, 0.7071, 0.0, -0.7071, 0.7071, 0.0, 0.7071, -0.7071, 0.0, 0.7071, -0.7071, 0.0, 0.7071, -0.7071, 0.0, 0.7071, -0.7071, 0.0, 0.7071, -0.7071, 0.0, 0.7071, -0.7071, 0.0, 0.0, 0.0, 1.0, 0.0, 0.0, 1.0, 0.0, 0.0, 1.0, 0.0, 0.0, 1.0, 0.0, 0.0, 1.0, 0.0, 0.0, 1.0, 2.713e-07, 0.0, -1.0, 2.713e-07, 0.0, -1.0, 2.713e-07, 0.0, -1.0, -2.713e-07, 0.0, -1.0, -2.713e-07, 0.0, -1.0, -2.713e-07, 0.0, -1.0])] * 3)])

# ---- objects
ob_spikepart8 = bpy.data.objects.new('spikepart8', me_spikepart8)
ob_spikepart11 = bpy.data.objects.new('spikepart11', me_spikepart11)
ob_spikepart9 = bpy.data.objects.new('spikepart9', me_spikepart9)
ob_spikepart7 = bpy.data.objects.new('spikepart7', me_spikepart7)
ob_spikepart0 = bpy.data.objects.new('spikepart0', me_spikepart0)
ob_tailpart2 = bpy.data.objects.new('tailpart2', me_tailpart2)
ob_spikepart10 = bpy.data.objects.new('spikepart10', me_spikepart10)
ob_eye = bpy.data.objects.new('eye', me_eye)
ob_spikepart5 = bpy.data.objects.new('spikepart5', me_spikepart5)
ob_spikepart1 = bpy.data.objects.new('spikepart1', me_spikepart1)
ob_spikepart3 = bpy.data.objects.new('spikepart3', me_spikepart3)
ob_tailpart1 = bpy.data.objects.new('tailpart1', me_tailpart1)
ob_tailpart0 = bpy.data.objects.new('tailpart0', me_tailpart0)
ob_head = bpy.data.objects.new('head', me_head)
ob_spikepart6 = bpy.data.objects.new('spikepart6', me_spikepart6)
ob_spikepart4 = bpy.data.objects.new('spikepart4', me_spikepart4)
ob_spikepart2 = bpy.data.objects.new('spikepart2', me_spikepart2)
ob_hemi = bpy.data.objects.new('Hemi', light_hemi_001)
ob_sun = bpy.data.objects.new('Sun', light_sun)
ob_camera = bpy.data.objects.new('Camera', cam_camera)

# ---- transforms, parenting, visibility, modifiers, constraints
ob_spikepart8.location = (0.0, 0.0, 0.0)
ob_spikepart8.rotation_euler = (1.571, -0.0, 0.0)
ob_spikepart8.scale = (0.02, 0.02, 0.02)
ob_spikepart8.lineart.crease_threshold = 0.0
ob_spikepart11.location = (0.0, 0.0, 0.0)
ob_spikepart11.rotation_euler = (1.571, -0.0, 0.0)
ob_spikepart11.scale = (0.02, 0.02, 0.02)
ob_spikepart11.lineart.crease_threshold = 0.0
ob_spikepart9.location = (0.0, 0.0, 0.0)
ob_spikepart9.rotation_euler = (1.571, -0.0, 0.0)
ob_spikepart9.scale = (0.02, 0.02, 0.02)
ob_spikepart9.lineart.crease_threshold = 0.0
ob_spikepart7.location = (0.0, 0.0, 0.0)
ob_spikepart7.rotation_euler = (1.571, -0.0, 0.0)
ob_spikepart7.scale = (0.02, 0.02, 0.02)
ob_spikepart7.lineart.crease_threshold = 0.0
ob_spikepart0.location = (0.0, 0.0, 0.0)
ob_spikepart0.rotation_euler = (1.571, -0.0, 0.0)
ob_spikepart0.scale = (0.02, 0.02, 0.02)
ob_spikepart0.lineart.crease_threshold = 0.0
ob_tailpart2.location = (0.0, 0.0, 0.0)
ob_tailpart2.rotation_euler = (1.571, -0.0, 0.0)
ob_tailpart2.scale = (0.02, 0.02, 0.02)
ob_tailpart2.lineart.crease_threshold = 0.0
ob_spikepart10.location = (0.0, 0.0, 0.0)
ob_spikepart10.rotation_euler = (1.571, -0.0, 0.0)
ob_spikepart10.scale = (0.02, 0.02, 0.02)
ob_spikepart10.lineart.crease_threshold = 0.0
ob_eye.location = (0.0, 0.0, 0.0)
ob_eye.rotation_euler = (1.571, -0.0, 0.0)
ob_eye.scale = (0.02, 0.02, 0.02)
ob_eye.lineart.crease_threshold = 0.0
ob_spikepart5.location = (0.0, 0.0, 0.0)
ob_spikepart5.rotation_euler = (1.571, -0.0, 0.0)
ob_spikepart5.scale = (0.02, 0.02, 0.02)
ob_spikepart5.lineart.crease_threshold = 0.0
ob_spikepart1.location = (0.0, 0.0, 0.0)
ob_spikepart1.rotation_euler = (1.571, -0.0, 0.0)
ob_spikepart1.scale = (0.02, 0.02, 0.02)
ob_spikepart1.lineart.crease_threshold = 0.0
ob_spikepart3.location = (0.0, 0.0, 0.0)
ob_spikepart3.rotation_euler = (1.571, -0.0, 0.0)
ob_spikepart3.scale = (0.02, 0.02, 0.02)
ob_spikepart3.lineart.crease_threshold = 0.0
ob_tailpart1.location = (0.0, 0.0, 0.0)
ob_tailpart1.rotation_euler = (1.571, -0.0, 0.0)
ob_tailpart1.scale = (0.02, 0.02, 0.02)
ob_tailpart1.lineart.crease_threshold = 0.0
ob_tailpart0.location = (0.0, 0.0, 0.0)
ob_tailpart0.rotation_euler = (1.571, -0.0, 0.0)
ob_tailpart0.scale = (0.02, 0.02, 0.02)
ob_tailpart0.lineart.crease_threshold = 0.0
ob_head.location = (0.0, 0.0, 0.0)
ob_head.rotation_euler = (1.571, -0.0, 0.0)
ob_head.scale = (0.02, 0.02, 0.02)
ob_head.lineart.crease_threshold = 0.0
ob_spikepart6.location = (0.0, 0.0, 0.0)
ob_spikepart6.rotation_euler = (1.571, -0.0, 0.0)
ob_spikepart6.scale = (0.02, 0.02, 0.02)
ob_spikepart6.lineart.crease_threshold = 0.0
ob_spikepart4.location = (0.0, 0.0, 0.0)
ob_spikepart4.rotation_euler = (1.571, -0.0, 0.0)
ob_spikepart4.scale = (0.02, 0.02, 0.02)
ob_spikepart4.lineart.crease_threshold = 0.0
ob_spikepart2.location = (0.0, 0.0, 0.0)
ob_spikepart2.rotation_euler = (1.571, -0.0, 0.0)
ob_spikepart2.scale = (0.02, 0.02, 0.02)
ob_spikepart2.lineart.crease_threshold = 0.0
ob_hemi.location = (-6.7, -21.0, 37.2)
ob_hemi.rotation_euler = (0.2847, -0.462, -0.1297)
ob_hemi.lineart.crease_threshold = 0.0
ob_sun.location = (-6.7, -21.0, 37.2)
ob_sun.lineart.crease_threshold = 0.0
ob_camera.location = (6.5, -6.5, 7.99)
ob_camera.rotation_euler = (1.047, 0.0, 0.7854)
ob_camera.lock_rotations_4d = False
ob_camera.empty_display_type = 'ARROWS'
ob_camera.color = (0.0, 0.0, 0.0, 0.0)
ob_camera.display_type = 'WIRE'
ob_camera.lineart.crease_threshold = 0.0

# ---- collection membership
col_collection_1.objects.link(ob_spikepart8)
col_collection_1.objects.link(ob_spikepart11)
col_collection_1.objects.link(ob_spikepart9)
col_collection_1.objects.link(ob_spikepart7)
col_collection_1.objects.link(ob_spikepart0)
col_collection_1.objects.link(ob_tailpart2)
col_collection_1.objects.link(ob_spikepart10)
col_collection_1.objects.link(ob_eye)
col_collection_1.objects.link(ob_spikepart5)
col_collection_1.objects.link(ob_spikepart1)
col_collection_1.objects.link(ob_spikepart3)
col_collection_1.objects.link(ob_tailpart1)
col_collection_1.objects.link(ob_tailpart0)
col_collection_1.objects.link(ob_head)
col_collection_1.objects.link(ob_spikepart6)
col_collection_1.objects.link(ob_spikepart4)
col_collection_1.objects.link(ob_spikepart2)
col_collection_1.objects.link(ob_hemi)
col_collection_1.objects.link(ob_sun)
col_collection_1.objects.link(ob_camera)

# ---- scene / render settings (as saved in the file)
scene.camera = ob_camera
scene.frame_start = 1; scene.frame_end = 1; scene.frame_set(1)
scene.render.engine = 'BLENDER_EEVEE_NEXT'
scene.render.image_settings.color_depth = '16'
scene.render.image_settings.compression = 100
scene.render.resolution_x = 1318
scene.render.resolution_y = 1020
scene.render.dither_intensity = 0.0
scene.render.film_transparent = True
scene.cycles.use_denoising = False
scene.cycles.samples = 128
scene.cycles.sampling_pattern = 'TABULATED_SOBOL'
scene.cycles.use_adaptive_sampling = False
scene.cycles.use_light_tree = False
scene.cycles.blur_glossy = 0.0
scene.cycles.sample_clamp_indirect = 0.0
scene.view_settings.view_transform = 'Standard'
bpy.context.view_layer.update()
